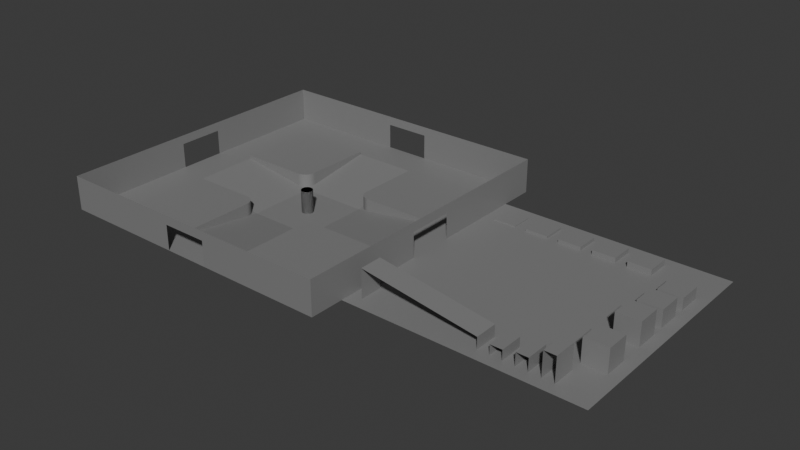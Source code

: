 # Source: TestingAreaModel.blend  (saved by Blender 4.1.24; exported with 4.5.12 LTS)
import bpy
from mathutils import Matrix  # noqa: F401  (used for matrix-valued properties, if any)

bpy.ops.wm.read_factory_settings(use_empty=True)
scene = bpy.context.scene
scene.name = 'Scene'

# ---- collections
col_collection = bpy.data.collections.new('Collection'); scene.collection.children.link(col_collection)

# ---- materials (node trees are filled in below, after node groups)
mat_material = bpy.data.materials.new('Material')
mat_material.alpha_threshold = 0.0
mat_material.use_transparent_shadow = False
mat_material.roughness = 0.5
mat_material.line_color = (0.0, 0.0, 0.0, 1.0)

# ---- material node trees
mat_material.use_nodes = True; mat_material.node_tree.nodes.clear()
_N = mat_material.node_tree.nodes; _L = mat_material.node_tree.links
n0 = _N.new('ShaderNodeOutputMaterial'); n0.name = 'Material Output'; n0.location = (300, 300)
n1 = _N.new('ShaderNodeBsdfPrincipled'); n1.name = 'Principled BSDF'; n1.location = (10, 300)
n1.inputs[0].default_value = (0.2228, 0.2228, 0.2228, 1.0)
n1.inputs[3].default_value = 1.45
_L.new(n1.outputs[0], n0.inputs[0])
n0.is_active_output = True

# ---- world
world_world = bpy.data.worlds.new('World'); scene.world = world_world
world_world.use_nodes = True; world_world.node_tree.nodes.clear()
_N = world_world.node_tree.nodes; _L = world_world.node_tree.links
n0 = _N.new('ShaderNodeOutputWorld'); n0.name = 'World Output'; n0.location = (300, 300)
n1 = _N.new('ShaderNodeBackground'); n1.name = 'Background'; n1.location = (10, 300)
n1.inputs[0].default_value = (0.05088, 0.05088, 0.05088, 1.0)
_L.new(n1.outputs[0], n0.inputs[0])
n0.is_active_output = True
world_world.color = (0.05088, 0.05088, 0.05088)
world_world.use_sun_shadow = False
world_world.sun_shadow_jitter_overblur = 0.0

# ---- meshes
me_cube = bpy.data.meshes.new('Cube')
me_cube.from_pydata([(1.0, -1.0, 0.0), (1.0, -3.0, 0.0), (0.0, -1.0, 0.0), (0.0, -3.0, 0.0), (3.0, 0.0, 0.0), (1.0, 0.0, 0.0), (0.0, 0.0, 0.0), (2.0, -1.0, 0.0), (2.0, 0.0, 0.0), (1.0, -2.0, 0.0), (0.0, -2.0, 0.0), (2.0, -2.0, 0.0), (10.0, -3.0, 0.0), (10.0, 0.0, 1.0), (3.0, -10.0, 0.0), (10.0, -10.0, 0.0), (4.0, -3.0, 0.0), (5.0, -3.0, 0.0), (8.0, -3.0, 0.0), (9.0, -3.0, 0.0), (4.0, -10.0, 0.0), (5.0, -10.0, 0.0), (6.0, -10.0, 0.0), (7.0, -10.0, 0.0), (8.0, -10.0, 0.0), (9.0, -10.0, 0.0), (3.0, -9.0, 0.0), (3.0, -8.0, 0.0), (3.0, -7.0, 0.0), (3.0, -6.0, 0.0), (3.0, -5.0, 0.0), (3.0, -4.0, 0.0), (10.0, -9.0, 0.0), (10.0, -8.0, 0.0), (10.0, -7.0, 0.0), (10.0, -6.0, 0.0), (10.0, -5.0, 0.0), (10.0, -4.0, 0.0), (2.0, -10.0, 1.0), (0.0, -10.0, 1.0), (1.0, -10.0, 1.0), (3.0, -10.0, 1.0), (6.0, -3.0, 0.0), (7.0, -3.0, 0.0), (9.0, -3.0, 1.0), (10.0, -3.0, 1.0), (9.0, -10.0, 1.0), (10.0, -10.0, 1.0), (10.0, -4.0, 1.0), (4.0, -3.0, 1.0), (5.0, -3.0, 1.0), (8.0, -3.0, 1.0), (4.0, -10.0, 1.0), (5.0, -10.0, 1.0), (6.0, -10.0, 1.0), (7.0, -10.0, 1.0), (8.0, -10.0, 1.0), (3.0, -9.0, 1.0), (3.0, -8.0, 1.0), (3.0, -7.0, 1.0), (3.0, -6.0, 1.0), (3.0, -5.0, 1.0), (10.0, -9.0, 1.0), (10.0, -8.0, 1.0), (10.0, -7.0, 1.0), (10.0, -6.0, 1.0), (10.0, -5.0, 1.0), (6.0, -3.0, 1.0), (7.0, -3.0, 1.0), (10.0, 0.0, 0.0), (0.0, -10.0, 0.0), (2.0, -13.0, 1.0), (0.0, -13.0, 1.0), (1.0, -13.0, 1.0), (3.0, -13.0, 1.0), (9.0, -13.0, 1.0), (10.0, -13.0, 1.0), (4.0, -13.0, 1.0), (5.0, -13.0, 1.0), (6.0, -13.0, 1.0), (7.0, -13.0, 1.0), (8.0, -13.0, 1.0), (2.0, -12.0, 1.0), (2.0, -11.0, 1.0), (3.0, -11.0, 1.0), (3.0, -12.0, 1.0), (7.0, -12.0, 1.0), (7.0, -11.0, 1.0), (6.0, -11.0, 1.0), (6.0, -12.0, 1.0), (0.0, -12.0, 1.0), (0.0, -11.0, 1.0), (1.0, -11.0, 1.0), (1.0, -12.0, 1.0), (4.0, -12.0, 1.0), (4.0, -11.0, 1.0), (8.0, -12.0, 1.0), (8.0, -11.0, 1.0), (10.0, -12.0, 1.0), (10.0, -11.0, 1.0), (9.0, -11.0, 1.0), (9.0, -12.0, 1.0), (5.0, -12.0, 1.0), (5.0, -11.0, 1.0), (13.0, -3.0, 1.0), (13.0, -10.0, 1.0), (13.0, -4.0, 1.0), (13.0, -9.0, 1.0), (13.0, -8.0, 1.0), (13.0, -7.0, 1.0), (13.0, -6.0, 1.0), (13.0, -5.0, 1.0), (13.0, -13.0, 1.0), (13.0, -12.0, 1.0), (13.0, -11.0, 1.0), (12.0, -11.0, 1.0), (11.0, -11.0, 1.0), (11.0, -12.0, 1.0), (12.0, -12.0, 1.0), (12.0, -4.0, 1.0), (11.0, -4.0, 1.0), (11.0, -5.0, 1.0), (12.0, -5.0, 1.0), (12.0, -3.0, 1.0), (11.0, -3.0, 1.0), (12.0, -7.0, 1.0), (11.0, -7.0, 1.0), (11.0, -8.0, 1.0), (12.0, -8.0, 1.0), (12.0, -6.0, 1.0), (11.0, -6.0, 1.0), (12.0, -10.0, 1.0), (11.0, -10.0, 1.0), (12.0, -9.0, 1.0), (11.0, -9.0, 1.0), (11.0, -13.0, 1.0), (12.0, -13.0, 1.0), (12.0, 0.0, 1.0), (13.0, 0.0, 1.0), (11.0, 0.0, 1.0), (12.0, -2.0, 1.0), (12.0, -1.0, 1.0), (11.0, -1.0, 1.0), (11.0, -2.0, 1.0), (13.0, -2.0, 1.0), (13.0, -1.0, 1.0), (10.0, -1.0, 1.0), (10.0, -2.0, 1.0), (3.0, -1.0, 0.0), (3.99, -3.0, 0.1414), (3.0, -2.0, 0.0), (2.0, -3.0, 0.0), (3.0, -3.99, 0.1414), (3.005, -3.902, 0.0), (3.019, -3.805, 0.0), (3.043, -3.71, 0.0), (3.076, -3.617, 0.0), (3.118, -3.529, 0.0), (3.169, -3.444, 0.0), (3.227, -3.366, 0.0), (3.293, -3.293, 0.0), (3.366, -3.227, 0.0), (3.444, -3.169, 0.0), (3.529, -3.118, 0.0), (3.617, -3.076, 0.0), (3.71, -3.043, 0.0), (3.805, -3.019, 0.0), (3.902, -3.005, 0.0), (3.0, -4.0, 1.0), (3.902, -3.005, 1.0), (3.805, -3.019, 1.0), (3.71, -3.043, 1.0), (3.617, -3.076, 1.0), (3.529, -3.118, 1.0), (3.444, -3.169, 1.0), (3.366, -3.227, 1.0), (3.293, -3.293, 1.0), (3.227, -3.366, 1.0), (3.169, -3.444, 1.0), (3.118, -3.529, 1.0), (3.076, -3.617, 1.0), (3.043, -3.71, 1.0), (3.019, -3.805, 1.0), (3.005, -3.902, 1.0), (3.0, -3.0, 0.0), (9.0, -3.0, 1.25), (10.0, -3.0, 1.25), (9.0, -10.0, 1.25), (10.0, -10.0, 1.25), (10.0, -4.0, 1.25), (4.0, -3.0, 1.25), (5.0, -3.0, 1.25), (8.0, -3.0, 1.25), (4.0, -10.0, 1.25), (5.0, -10.0, 1.25), (6.0, -10.0, 1.25), (7.0, -10.0, 1.25), (8.0, -10.0, 1.25), (9.0, -9.0, 1.25), (8.0, -9.0, 1.25), (7.0, -9.0, 1.25), (6.0, -9.0, 1.25), (5.0, -9.0, 1.25), (4.0, -9.0, 1.25), (3.0, -9.0, 1.25), (3.0, -8.0, 1.25), (3.0, -7.0, 1.25), (3.0, -6.0, 1.25), (3.0, -5.0, 1.25), (10.0, -9.0, 1.25), (10.0, -8.0, 1.25), (10.0, -7.0, 1.25), (10.0, -6.0, 1.25), (10.0, -5.0, 1.25), (9.0, -4.0, 1.25), (9.0, -5.0, 1.25), (9.0, -6.0, 1.25), (9.0, -7.0, 1.25), (9.0, -8.0, 1.25), (8.0, -4.0, 1.25), (8.0, -5.0, 1.25), (8.0, -6.0, 1.25), (8.0, -7.0, 1.25), (8.0, -8.0, 1.25), (7.0, -4.0, 1.25), (7.0, -5.0, 1.25), (7.0, -6.0, 1.25), (7.0, -7.0, 1.25), (7.0, -8.0, 1.25), (6.0, -4.0, 1.25), (6.0, -5.0, 1.25), (6.0, -6.0, 1.25), (6.0, -7.0, 1.25), (6.0, -8.0, 1.25), (5.0, -4.0, 1.25), (5.0, -5.0, 1.25), (5.0, -6.0, 1.25), (5.0, -7.0, 1.25), (5.0, -8.0, 1.25), (4.0, -4.0, 1.25), (4.0, -5.0, 1.25), (4.0, -6.0, 1.25), (4.0, -7.0, 1.25), (4.0, -8.0, 1.25), (6.0, -3.0, 1.25), (7.0, -3.0, 1.25), (3.0, -10.0, 1.25), (3.902, -3.005, 1.25), (3.805, -3.019, 1.25), (3.71, -3.043, 1.25), (3.617, -3.076, 1.25), (3.529, -3.118, 1.25), (3.444, -3.169, 1.25), (3.366, -3.227, 1.25), (3.293, -3.293, 1.25), (3.227, -3.366, 1.25), (3.169, -3.444, 1.25), (3.118, -3.529, 1.25), (3.076, -3.617, 1.25), (3.043, -3.71, 1.25), (3.019, -3.805, 1.25), (3.005, -3.902, 1.25), (3.0, -4.0, 1.25), (0.0, -13.0, 4.0), (1.0, -13.0, 4.0), (3.0, -13.0, 4.0), (9.0, -13.0, 4.0), (10.0, -13.0, 4.0), (4.0, -13.0, 4.0), (5.0, -13.0, 4.0), (6.0, -13.0, 4.0), (7.0, -13.0, 4.0), (8.0, -13.0, 4.0), (13.0, -3.0, 4.0), (13.0, -10.0, 4.0), (13.0, -4.0, 4.0), (13.0, -9.0, 4.0), (13.0, -8.0, 4.0), (13.0, -7.0, 4.0), (13.0, -6.0, 4.0), (13.0, -5.0, 4.0), (13.0, -13.0, 4.0), (13.0, -12.0, 4.0), (13.0, -11.0, 4.0), (11.0, -13.0, 4.0), (12.0, -13.0, 4.0), (13.0, 0.0, 4.0), (13.0, -1.0, 4.0), (8.0, -13.0, 3.0), (8.0, -13.0, 2.0), (7.0, -13.0, 2.0), (7.0, -13.0, 3.0), (13.0, -9.0, 3.0), (13.0, -9.0, 2.0), (13.0, -10.0, 2.0), (13.0, -10.0, 3.0), (2.0, -13.0, 2.0), (3.0, -13.0, 2.0), (3.0, -13.0, 3.0), (13.0, -11.0, 3.0), (13.0, -11.0, 2.0), (13.0, -12.0, 2.0), (13.0, -12.0, 3.0), (9.0, -13.0, 3.0), (9.0, -13.0, 2.0), (13.0, -8.0, 3.0), (13.0, -8.0, 2.0), (0.0, -13.0, 3.2), (13.0, -7.0, 3.0), (13.0, -7.0, 2.0), (4.0, -13.0, 3.0), (4.0, -13.0, 2.0), (11.0, -13.0, 3.0), (11.0, -13.0, 2.0), (10.0, -13.0, 2.0), (10.0, -13.0, 3.0), (13.0, -6.0, 3.0), (13.0, -6.0, 2.0), (12.0, -13.0, 3.0), (12.0, -13.0, 2.0), (13.0, -5.0, 3.0), (13.0, -5.0, 2.0), (13.0, -13.0, 3.0), (13.0, -13.0, 2.0), (5.0, -13.0, 3.0), (5.0, -13.0, 2.0), (13.0, -4.0, 3.0), (13.0, -4.0, 2.0), (6.0, -13.0, 3.0), (6.0, -13.0, 2.0), (13.0, -2.0, 2.0), (13.0, -3.0, 2.0), (13.0, -3.0, 3.0), (13.0, -1.0, 3.2), (13.0, 0.0, 3.2), (1.0, -13.0, 3.2), (2.0, -13.0, 4.0), (2.0, -13.0, 3.2), (13.0, -2.0, 4.0), (13.0, -2.0, 3.2)], [(152, 31), (16, 149)], [(11, 9, 1, 151), (9, 0, 2, 10), (7, 148, 4, 8), (2, 0, 5, 6), (0, 7, 8, 5), (150, 11, 151, 184), (148, 7, 11, 150), (1, 9, 10, 3), (7, 0, 9, 11), (26, 14, 41, 57), (32, 33, 63, 62), (17, 16, 49, 50), (15, 32, 62, 47), (37, 12, 45, 48), (24, 25, 46, 56), (45, 147, 150, 184), (23, 24, 56, 55), (18, 43, 68, 51), (31, 30, 61, 168), (25, 15, 47, 46), (22, 23, 55, 54), (42, 17, 50, 67), (30, 29, 60, 61), (36, 37, 48, 66), (21, 22, 54, 53), (43, 42, 67, 68), (29, 28, 59, 60), (35, 36, 66, 65), (20, 21, 53, 52), (28, 27, 58, 59), (34, 35, 65, 64), (14, 20, 52, 41), (27, 26, 57, 58), (12, 19, 44, 45), (33, 34, 64, 63), (19, 18, 51, 44), (151, 1, 40, 38), (1, 3, 39, 40), (179, 180, 258, 257), (57, 41, 246, 204), (66, 48, 189, 213), (172, 173, 251, 250), (41, 52, 193, 246), (65, 66, 213, 212), (51, 68, 245, 192), (178, 179, 257, 256), (64, 65, 212, 211), (171, 172, 250, 249), (67, 50, 191, 244), (63, 64, 211, 210), (68, 67, 244, 245), (177, 178, 256, 255), (56, 46, 187, 197), (62, 63, 210, 209), (170, 171, 249, 248), (55, 56, 197, 196), (183, 168, 262, 261), (47, 62, 209, 188), (176, 177, 255, 254), (54, 55, 196, 195), (168, 61, 208, 262), (169, 170, 248, 247), (53, 54, 195, 194), (182, 183, 261, 260), (61, 60, 207, 208), (175, 176, 254, 253), (52, 53, 194, 193), (60, 59, 206, 207), (44, 51, 192, 185), (181, 182, 260, 259), (59, 58, 205, 206), (49, 169, 247, 190), (174, 175, 253, 252), (50, 49, 190, 191), (58, 57, 204, 205), (48, 45, 186, 189), (180, 181, 259, 258), (173, 174, 252, 251), (46, 47, 188, 187), (45, 44, 185, 186), (69, 12, 45, 147, 146, 13), (41, 38, 40, 39, 70, 14), (82, 85, 74, 71), (86, 89, 79, 80), (90, 93, 73, 72), (94, 85, 74, 77), (96, 86, 80, 81), (98, 101, 75, 76), (93, 82, 71, 73), (102, 94, 77, 78), (101, 96, 81, 75), (89, 102, 78, 79), (54, 53, 103, 88), (88, 103, 102, 89), (46, 56, 97, 100), (100, 97, 96, 101), (53, 52, 95, 103), (103, 95, 94, 102), (40, 38, 83, 92), (92, 83, 82, 93), (47, 46, 100, 99), (99, 100, 101, 98), (56, 55, 87, 97), (97, 87, 86, 96), (52, 41, 84, 95), (95, 84, 85, 94), (39, 40, 92, 91), (91, 92, 93, 90), (55, 54, 88, 87), (87, 88, 89, 86), (38, 41, 84, 83), (83, 84, 85, 82), (115, 118, 113, 114), (119, 122, 111, 106), (123, 119, 106, 104), (125, 128, 108, 109), (129, 125, 109, 110), (131, 115, 114, 105), (133, 131, 105, 107), (118, 136, 112, 113), (122, 129, 110, 111), (128, 133, 107, 108), (63, 62, 134, 127), (127, 134, 133, 128), (66, 65, 130, 121), (121, 130, 129, 122), (98, 76, 135, 117), (117, 135, 136, 118), (62, 47, 132, 134), (134, 132, 131, 133), (47, 99, 116, 132), (132, 116, 115, 131), (65, 64, 126, 130), (130, 126, 125, 129), (64, 63, 127, 126), (126, 127, 128, 125), (45, 48, 120, 124), (124, 120, 119, 123), (48, 66, 121, 120), (120, 121, 122, 119), (99, 98, 117, 116), (116, 117, 118, 115), (142, 141, 137, 139), (141, 145, 138, 137), (146, 142, 139, 13), (45, 124, 143, 147), (147, 143, 142, 146), (123, 104, 144, 140), (140, 144, 145, 141), (124, 123, 140, 143), (143, 140, 141, 142), (49, 16, 167, 169), (169, 167, 166, 170), (170, 166, 165, 171), (171, 165, 164, 172), (172, 164, 163, 173), (173, 163, 162, 174), (174, 162, 161, 175), (175, 161, 160, 176), (176, 160, 159, 177), (177, 159, 158, 178), (178, 158, 157, 179), (179, 157, 156, 180), (180, 156, 155, 181), (181, 155, 154, 182), (182, 154, 153, 183), (183, 153, 31, 168), (41, 38, 151, 184), (150, 147, 146, 148), (13, 4, 148, 146), (45, 41, 184), (190, 247, 248, 249, 250, 251, 252, 253, 254, 255, 256, 257, 258, 259, 260, 261, 262, 239), (203, 204, 246, 193), (209, 198, 187, 188), (198, 199, 197, 187), (199, 200, 196, 197), (200, 201, 195, 196), (201, 202, 194, 195), (202, 203, 193, 194), (191, 190, 239, 234), (234, 239, 240, 235), (235, 240, 241, 236), (236, 241, 242, 237), (237, 242, 243, 238), (238, 243, 203, 202), (244, 191, 234, 229), (229, 234, 235, 230), (230, 235, 236, 231), (231, 236, 237, 232), (232, 237, 238, 233), (233, 238, 202, 201), (245, 244, 229, 224), (224, 229, 230, 225), (225, 230, 231, 226), (226, 231, 232, 227), (227, 232, 233, 228), (228, 233, 201, 200), (192, 245, 224, 219), (219, 224, 225, 220), (220, 225, 226, 221), (221, 226, 227, 222), (222, 227, 228, 223), (223, 228, 200, 199), (185, 192, 219, 214), (214, 219, 220, 215), (215, 220, 221, 216), (216, 221, 222, 217), (217, 222, 223, 218), (218, 223, 199, 198), (186, 185, 214, 189), (189, 214, 215, 213), (213, 215, 216, 212), (212, 216, 217, 211), (211, 217, 218, 210), (210, 218, 198, 209), (239, 262, 208, 240), (240, 208, 207, 241), (241, 207, 206, 242), (242, 206, 205, 243), (243, 205, 204, 203), (288, 291, 271, 272), (292, 295, 274, 276), (299, 302, 282, 283), (303, 288, 272, 266), (305, 292, 276, 277), (307, 335, 264, 263), (308, 305, 277, 278), (310, 298, 265, 268), (312, 315, 267, 284), (316, 308, 278, 279), (315, 303, 266, 267), (318, 312, 284, 285), (320, 316, 279, 280), (322, 318, 285, 281), (324, 310, 268, 269), (326, 320, 280, 275), (328, 324, 269, 270), (295, 299, 283, 274), (291, 328, 270, 271), (332, 326, 275, 273), (334, 333, 287, 286), (302, 322, 281, 282), (113, 112, 323, 301), (301, 323, 322, 302), (104, 106, 327, 331), (331, 327, 326, 332), (80, 79, 329, 290), (290, 329, 328, 291), (105, 114, 300, 294), (294, 300, 299, 295), (144, 104, 331, 330), (79, 78, 325, 329), (329, 325, 324, 328), (106, 111, 321, 327), (327, 321, 320, 326), (78, 77, 311, 325), (325, 311, 310, 324), (112, 136, 319, 323), (323, 319, 318, 322), (111, 110, 317, 321), (321, 317, 316, 320), (136, 135, 313, 319), (319, 313, 312, 318), (76, 75, 304, 314), (314, 304, 303, 315), (110, 109, 309, 317), (317, 309, 308, 316), (135, 76, 314, 313), (313, 314, 315, 312), (77, 74, 297, 311), (311, 297, 298, 310), (109, 108, 306, 309), (309, 306, 305, 308), (108, 107, 293, 306), (306, 293, 292, 305), (75, 81, 289, 304), (304, 289, 288, 303), (114, 113, 301, 300), (300, 301, 302, 299), (71, 74, 297, 296), (107, 105, 294, 293), (293, 294, 295, 292), (81, 80, 290, 289), (289, 290, 291, 288), (298, 297, 296, 337), (298, 337, 336, 265), (336, 264, 335, 337), (287, 333, 339, 338), (273, 338, 339, 332), (332, 339, 330, 331)])
_k = set([(12, 45), (13, 146), (14, 41), (15, 47), (16, 49), (31, 168), (38, 40), (38, 41), (39, 40), (41, 52), (41, 57), (41, 84), (44, 45), (44, 51), (45, 48), (45, 147), (45, 184), (46, 47), (46, 56), (47, 62), (48, 66), (49, 50), (49, 169), (50, 67), (51, 68), (52, 53), (53, 54), (54, 55), (55, 56), (57, 58), (58, 59), (59, 60), (60, 61), (61, 168), (62, 63), (63, 64), (64, 65), (65, 66), (67, 68), (74, 85), (84, 85), (146, 147), (151, 184), (168, 183), (169, 170), (170, 171), (171, 172), (172, 173), (173, 174), (174, 175), (175, 176), (176, 177), (177, 178), (178, 179), (179, 180), (180, 181), (181, 182), (182, 183), (185, 186), (185, 192), (186, 189), (187, 188), (187, 197), (188, 209), (189, 213), (190, 191), (190, 247), (191, 244), (192, 245), (193, 194), (193, 246), (194, 195), (195, 196), (196, 197), (204, 205), (204, 246), (205, 206), (206, 207), (207, 208), (208, 262), (209, 210), (210, 211), (211, 212), (212, 213), (244, 245), (247, 248), (248, 249), (249, 250), (250, 251), (251, 252), (252, 253), (253, 254), (254, 255), (255, 256), (256, 257), (257, 258), (258, 259), (259, 260), (260, 261), (261, 262)])
me_cube.attributes.new('sharp_edge', 'BOOLEAN', 'EDGE').data.foreach_set('value', [ (min(e.vertices), max(e.vertices)) in _k for e in me_cube.edges])
_uv = me_cube.uv_layers.new(name='UVMap')
_uv.uv.foreach_set('vector', [0.75, 0.625, 0.875, 0.625, 0.875, 0.75, 0.75, 0.75, 0.875, 0.625, 0.875, 0.5, 0.875, 0.5, 0.875, 0.625, 0.75, 0.5, 0.625, 0.5, 0.625, 0.5, 0.75, 0.5, 0.875, 0.5, 0.875, 0.5, 0.875, 0.5, 0.875, 0.5, 0.875, 0.5, 0.75, 0.5, 0.75, 0.5, 0.875, 0.5, 0.625, 0.625, 0.75, 0.625, 0.0, 0.0, 0.0, 0.0, 0.625, 0.5, 0.75, 0.5, 0.75, 0.625, 0.625, 0.625, 0.875, 0.75, 0.875, 0.625, 0.875, 0.625, 0.875, 0.75, 0.75, 0.5, 0.875, 0.5, 0.875, 0.625, 0.75, 0.625, 0.625, 0.75, 0.625, 0.75, 0.625, 0.75, 0.625, 0.75, 0.0, 0.0, 0.0, 0.0, 0.0, 0.0, 0.0, 0.0, 0.625, 0.75, 0.625, 0.75, 0.625, 0.75, 0.625, 0.75, 0.0, 0.0, 0.0, 0.0, 0.0, 0.0, 0.0, 0.0, 0.0, 0.0, 0.0, 0.0, 0.0, 0.0, 0.0, 0.0, 0.0, 0.0, 0.0, 0.0, 0.0, 0.0, 0.0, 0.0, 0.0, 0.0, 0.0, 0.0, 0.0, 0.0, 0.0, 0.0, 0.0, 0.0, 0.0, 0.0, 0.0, 0.0, 0.0, 0.0, 0.625, 0.75, 0.625, 0.75, 0.625, 0.75, 0.625, 0.75, 0.625, 0.75, 0.625, 0.75, 0.625, 0.75, 0.625, 0.75, 0.0, 0.0, 0.0, 0.0, 0.0, 0.0, 0.0, 0.0, 0.0, 0.0, 0.0, 0.0, 0.0, 0.0, 0.0, 0.0, 0.625, 0.75, 0.625, 0.75, 0.625, 0.75, 0.625, 0.75, 0.625, 0.75, 0.625, 0.75, 0.625, 0.75, 0.625, 0.75, 0.0, 0.0, 0.0, 0.0, 0.0, 0.0, 0.0, 0.0, 0.0, 0.0, 0.0, 0.0, 0.0, 0.0, 0.0, 0.0, 0.625, 0.75, 0.625, 0.75, 0.625, 0.75, 0.625, 0.75, 0.625, 0.75, 0.625, 0.75, 0.625, 0.75, 0.625, 0.75, 0.0, 0.0, 0.0, 0.0, 0.0, 0.0, 0.0, 0.0, 0.0, 0.0, 0.0, 0.0, 0.0, 0.0, 0.0, 0.0, 0.625, 0.75, 0.625, 0.75, 0.625, 0.75, 0.625, 0.75, 0.0, 0.0, 0.0, 0.0, 0.0, 0.0, 0.0, 0.0, 0.0, 0.0, 0.0, 0.0, 0.0, 0.0, 0.0, 0.0, 0.625, 0.75, 0.625, 0.75, 0.625, 0.75, 0.625, 0.75, 0.625, 0.75, 0.625, 0.75, 0.625, 0.75, 0.625, 0.75, 0.0, 0.0, 0.0, 0.0, 0.0, 0.0, 0.0, 0.0, 0.625, 0.75, 0.625, 0.75, 0.625, 0.75, 0.625, 0.75, 0.75, 0.75, 0.875, 0.75, 0.875, 0.75, 0.75, 0.75, 0.875, 0.75, 0.875, 0.75, 0.875, 0.75, 0.875, 0.75, 0.625, 0.75, 0.625, 0.75, 0.625, 0.75, 0.625, 0.75, 0.625, 0.75, 0.625, 0.75, 0.625, 0.75, 0.625, 0.75, 0.0, 0.0, 0.0, 0.0, 0.0, 0.0, 0.0, 0.0, 0.625, 0.75, 0.625, 0.75, 0.625, 0.75, 0.625, 0.75, 0.0, 0.0, 0.0, 0.0, 0.0, 0.0, 0.0, 0.0, 0.0, 0.0, 0.0, 0.0, 0.0, 0.0, 0.0, 0.0, 0.625, 0.75, 0.625, 0.75, 0.625, 0.75, 0.625, 0.75, 0.625, 0.75, 0.625, 0.75, 0.625, 0.75, 0.625, 0.75, 0.0, 0.0, 0.0, 0.0, 0.0, 0.0, 0.0, 0.0, 0.625, 0.75, 0.625, 0.75, 0.625, 0.75, 0.625, 0.75, 0.625, 0.75, 0.625, 0.75, 0.625, 0.75, 0.625, 0.75, 0.0, 0.0, 0.0, 0.0, 0.0, 0.0, 0.0, 0.0, 0.625, 0.75, 0.625, 0.75, 0.625, 0.75, 0.625, 0.75, 0.625, 0.75, 0.625, 0.75, 0.625, 0.75, 0.625, 0.75, 0.0, 0.0, 0.0, 0.0, 0.0, 0.0, 0.0, 0.0, 0.0, 0.0, 0.0, 0.0, 0.0, 0.0, 0.0, 0.0, 0.625, 0.75, 0.625, 0.75, 0.625, 0.75, 0.625, 0.75, 0.0, 0.0, 0.0, 0.0, 0.0, 0.0, 0.0, 0.0, 0.625, 0.75, 0.625, 0.75, 0.625, 0.75, 0.625, 0.75, 0.0, 0.0, 0.0, 0.0, 0.0, 0.0, 0.0, 0.0, 0.625, 0.75, 0.625, 0.75, 0.625, 0.75, 0.625, 0.75, 0.0, 0.0, 0.0, 0.0, 0.0, 0.0, 0.0, 0.0, 0.625, 0.75, 0.625, 0.75, 0.625, 0.75, 0.625, 0.75, 0.625, 0.75, 0.625, 0.75, 0.625, 0.75, 0.625, 0.75, 0.0, 0.0, 0.0, 0.0, 0.0, 0.0, 0.0, 0.0, 0.625, 0.75, 0.625, 0.75, 0.625, 0.75, 0.625, 0.75, 0.625, 0.75, 0.625, 0.75, 0.625, 0.75, 0.625, 0.75, 0.625, 0.75, 0.625, 0.75, 0.625, 0.75, 0.625, 0.75, 0.0, 0.0, 0.0, 0.0, 0.0, 0.0, 0.0, 0.0, 0.625, 0.75, 0.625, 0.75, 0.625, 0.75, 0.625, 0.75, 0.625, 0.75, 0.625, 0.75, 0.625, 0.75, 0.625, 0.75, 0.625, 0.75, 0.625, 0.75, 0.625, 0.75, 0.625, 0.75, 0.625, 0.75, 0.625, 0.75, 0.625, 0.75, 0.625, 0.75, 0.625, 0.75, 0.625, 0.75, 0.625, 0.75, 0.625, 0.75, 0.625, 0.75, 0.625, 0.75, 0.625, 0.75, 0.625, 0.75, 0.625, 0.75, 0.625, 0.75, 0.625, 0.75, 0.625, 0.75, 0.625, 0.75, 0.625, 0.75, 0.625, 0.75, 0.625, 0.75, 0.0, 0.0, 0.0, 0.0, 0.0, 0.0, 0.0, 0.0, 0.625, 0.75, 0.625, 0.75, 0.625, 0.75, 0.625, 0.75, 0.625, 0.75, 0.625, 0.75, 0.625, 0.75, 0.625, 0.75, 0.0, 0.0, 0.0, 0.0, 0.0, 0.0, 0.0, 0.0, 0.625, 0.75, 0.625, 0.75, 0.625, 0.75, 0.625, 0.75, 0.0, 0.0, 0.625, 0.75, 0.0, 0.0, 0.0, 0.0, 0.0, 0.0, 0.0, 0.0, 0.0, 0.0, 0.0, 0.0, 0.0, 0.0, 0.0, 0.0, 0.0, 0.0, 0.0, 0.0, 0.75, 0.75, 0.625, 0.75, 0.625, 0.75, 0.75, 0.75, 0.0, 0.0, 0.0, 0.0, 0.0, 0.0, 0.0, 0.0, 0.875, 0.75, 0.875, 0.75, 0.875, 0.75, 0.875, 0.75, 0.0, 0.0, 0.0, 0.0, 0.0, 0.0, 0.0, 0.0, 0.0, 0.0, 0.0, 0.0, 0.0, 0.0, 0.0, 0.0, 0.0, 0.0, 0.0, 0.0, 0.0, 0.0, 0.0, 0.0, 0.875, 0.75, 0.75, 0.75, 0.75, 0.75, 0.875, 0.75, 0.0, 0.0, 0.0, 0.0, 0.0, 0.0, 0.0, 0.0, 0.0, 0.0, 0.0, 0.0, 0.0, 0.0, 0.0, 0.0, 0.0, 0.0, 0.0, 0.0, 0.0, 0.0, 0.0, 0.0, 0.0, 0.0, 0.0, 0.0, 0.0, 0.0, 0.0, 0.0, 0.0, 0.0, 0.0, 0.0, 0.0, 0.0, 0.0, 0.0, 0.0, 0.0, 0.0, 0.0, 0.0, 0.0, 0.0, 0.0, 0.0, 0.0, 0.0, 0.0, 0.0, 0.0, 0.0, 0.0, 0.0, 0.0, 0.0, 0.0, 0.0, 0.0, 0.0, 0.0, 0.0, 0.0, 0.0, 0.0, 0.0, 0.0, 0.0, 0.0, 0.875, 0.75, 0.75, 0.75, 0.75, 0.75, 0.875, 0.75, 0.875, 0.75, 0.75, 0.75, 0.75, 0.75, 0.875, 0.75, 0.0, 0.0, 0.0, 0.0, 0.0, 0.0, 0.0, 0.0, 0.0, 0.0, 0.0, 0.0, 0.0, 0.0, 0.0, 0.0, 0.0, 0.0, 0.0, 0.0, 0.0, 0.0, 0.0, 0.0, 0.0, 0.0, 0.0, 0.0, 0.0, 0.0, 0.0, 0.0, 0.0, 0.0, 0.0, 0.0, 0.0, 0.0, 0.0, 0.0, 0.0, 0.0, 0.0, 0.0, 0.0, 0.0, 0.0, 0.0, 0.875, 0.75, 0.875, 0.75, 0.875, 0.75, 0.875, 0.75, 0.875, 0.75, 0.875, 0.75, 0.875, 0.75, 0.875, 0.75, 0.0, 0.0, 0.0, 0.0, 0.0, 0.0, 0.0, 0.0, 0.0, 0.0, 0.0, 0.0, 0.0, 0.0, 0.0, 0.0, 0.75, 0.75, 0.625, 0.75, 0.625, 0.75, 0.75, 0.75, 0.75, 0.75, 0.625, 0.75, 0.625, 0.75, 0.75, 0.75, 0.0, 0.0, 0.0, 0.0, 0.0, 0.0, 0.0, 0.0, 0.0, 0.0, 0.0, 0.0, 0.0, 0.0, 0.0, 0.0, 0.0, 0.0, 0.0, 0.0, 0.0, 0.0, 0.0, 0.0, 0.0, 0.0, 0.0, 0.0, 0.0, 0.0, 0.0, 0.0, 0.0, 0.0, 0.0, 0.0, 0.0, 0.0, 0.0, 0.0, 0.0, 0.0, 0.0, 0.0, 0.0, 0.0, 0.0, 0.0, 0.0, 0.0, 0.0, 0.0, 0.0, 0.0, 0.0, 0.0, 0.0, 0.0, 0.0, 0.0, 0.0, 0.0, 0.0, 0.0, 0.0, 0.0, 0.0, 0.0, 0.0, 0.0, 0.0, 0.0, 0.0, 0.0, 0.0, 0.0, 0.0, 0.0, 0.0, 0.0, 0.0, 0.0, 0.0, 0.0, 0.0, 0.0, 0.0, 0.0, 0.0, 0.0, 0.0, 0.0, 0.0, 0.0, 0.0, 0.0, 0.0, 0.0, 0.0, 0.0, 0.0, 0.0, 0.0, 0.0, 0.0, 0.0, 0.0, 0.0, 0.0, 0.0, 0.0, 0.0, 0.0, 0.0, 0.0, 0.0, 0.0, 0.0, 0.0, 0.0, 0.0, 0.0, 0.0, 0.0, 0.0, 0.0, 0.0, 0.0, 0.0, 0.0, 0.0, 0.0, 0.0, 0.0, 0.0, 0.0, 0.0, 0.0, 0.0, 0.0, 0.0, 0.0, 0.0, 0.0, 0.0, 0.0, 0.0, 0.0, 0.0, 0.0, 0.0, 0.0, 0.0, 0.0, 0.0, 0.0, 0.0, 0.0, 0.0, 0.0, 0.0, 0.0, 0.0, 0.0, 0.0, 0.0, 0.0, 0.0, 0.0, 0.0, 0.0, 0.0, 0.0, 0.0, 0.0, 0.0, 0.0, 0.0, 0.0, 0.0, 0.0, 0.0, 0.0, 0.0, 0.0, 0.0, 0.0, 0.0, 0.0, 0.0, 0.0, 0.0, 0.0, 0.0, 0.0, 0.0, 0.0, 0.0, 0.0, 0.0, 0.0, 0.0, 0.0, 0.0, 0.0, 0.0, 0.0, 0.0, 0.0, 0.0, 0.0, 0.0, 0.0, 0.0, 0.0, 0.0, 0.0, 0.0, 0.0, 0.0, 0.0, 0.0, 0.0, 0.0, 0.0, 0.0, 0.0, 0.0, 0.0, 0.0, 0.0, 0.0, 0.0, 0.0, 0.0, 0.0, 0.0, 0.0, 0.0, 0.0, 0.0, 0.0, 0.0, 0.0, 0.0, 0.0, 0.0, 0.0, 0.0, 0.0, 0.0, 0.0, 0.0, 0.0, 0.0, 0.0, 0.0, 0.0, 0.0, 0.0, 0.0, 0.0, 0.0, 0.0, 0.0, 0.0, 0.0, 0.0, 0.0, 0.0, 0.0, 0.0, 0.0, 0.0, 0.0, 0.0, 0.0, 0.0, 0.0, 0.0, 0.0, 0.0, 0.0, 0.0, 0.0, 0.0, 0.0, 0.0, 0.0, 0.0, 0.0, 0.0, 0.0, 0.0, 0.0, 0.0, 0.0, 0.0, 0.0, 0.0, 0.0, 0.0, 0.0, 0.0, 0.0, 0.0, 0.0, 0.0, 0.0, 0.0, 0.0, 0.0, 0.625, 0.75, 0.625, 0.75, 0.625, 0.75, 0.625, 0.75, 0.625, 0.75, 0.625, 0.75, 0.625, 0.75, 0.625, 0.75, 0.625, 0.75, 0.625, 0.75, 0.625, 0.75, 0.625, 0.75, 0.625, 0.75, 0.625, 0.75, 0.625, 0.75, 0.625, 0.75, 0.625, 0.75, 0.625, 0.75, 0.625, 0.75, 0.625, 0.75, 0.625, 0.75, 0.625, 0.75, 0.625, 0.75, 0.625, 0.75, 0.625, 0.75, 0.625, 0.75, 0.625, 0.75, 0.625, 0.75, 0.625, 0.75, 0.625, 0.75, 0.625, 0.75, 0.625, 0.75, 0.625, 0.75, 0.625, 0.75, 0.625, 0.75, 0.625, 0.75, 0.625, 0.75, 0.625, 0.75, 0.625, 0.75, 0.625, 0.75, 0.625, 0.75, 0.625, 0.75, 0.625, 0.75, 0.625, 0.75, 0.625, 0.75, 0.625, 0.75, 0.625, 0.75, 0.625, 0.75, 0.625, 0.75, 0.625, 0.75, 0.625, 0.75, 0.625, 0.75, 0.625, 0.75, 0.625, 0.75, 0.625, 0.75, 0.625, 0.75, 0.625, 0.75, 0.625, 0.75, 0.625, 0.75, 0.625, 0.75, 0.625, 0.75, 0.625, 0.75, 0.625, 0.75, 0.625, 0.75, 0.0, 0.0, 0.0, 0.0, 0.0, 0.0, 0.0, 0.0, 0.625, 0.625, 0.0, 0.0, 0.0, 0.0, 0.625, 0.5, 0.0, 0.0, 0.625, 0.5, 0.625, 0.5, 0.0, 0.0, 0.0, 0.0, 0.0, 0.0, 0.0, 0.0, 0.625, 0.75, 0.625, 0.75, 0.625, 0.75, 0.625, 0.75, 0.625, 0.75, 0.625, 0.75, 0.625, 0.75, 0.625, 0.75, 0.625, 0.75, 0.625, 0.75, 0.625, 0.75, 0.625, 0.75, 0.625, 0.75, 0.625, 0.75, 0.625, 0.75, 0.625, 0.75, 0.625, 0.75, 0.625, 0.75, 0.625, 0.75, 0.625, 0.75, 0.625, 0.75, 0.625, 0.75, 0.625, 0.75, 0.625, 0.75, 0.625, 0.75, 0.625, 0.75, 0.625, 0.75, 0.625, 0.75, 0.625, 0.75, 0.625, 0.75, 0.625, 0.75, 0.625, 0.75, 0.625, 0.75, 0.625, 0.75, 0.625, 0.75, 0.625, 0.75, 0.625, 0.75, 0.625, 0.75, 0.625, 0.75, 0.625, 0.75, 0.625, 0.75, 0.625, 0.75, 0.625, 0.75, 0.625, 0.75, 0.625, 0.75, 0.625, 0.75, 0.625, 0.75, 0.625, 0.75, 0.625, 0.75, 0.625, 0.75, 0.625, 0.75, 0.625, 0.75, 0.625, 0.75, 0.625, 0.75, 0.625, 0.75, 0.625, 0.75, 0.625, 0.75, 0.625, 0.75, 0.625, 0.75, 0.625, 0.75, 0.625, 0.75, 0.625, 0.75, 0.625, 0.75, 0.625, 0.75, 0.625, 0.75, 0.625, 0.75, 0.625, 0.75, 0.625, 0.75, 0.625, 0.75, 0.625, 0.75, 0.625, 0.75, 0.625, 0.75, 0.625, 0.75, 0.625, 0.75, 0.625, 0.75, 0.625, 0.75, 0.625, 0.75, 0.625, 0.75, 0.625, 0.75, 0.625, 0.75, 0.625, 0.75, 0.625, 0.75, 0.625, 0.75, 0.625, 0.75, 0.625, 0.75, 0.625, 0.75, 0.625, 0.75, 0.625, 0.75, 0.625, 0.75, 0.625, 0.75, 0.625, 0.75, 0.625, 0.75, 0.625, 0.75, 0.625, 0.75, 0.625, 0.75, 0.625, 0.75, 0.625, 0.75, 0.625, 0.75, 0.625, 0.75, 0.625, 0.75, 0.625, 0.75, 0.625, 0.75, 0.625, 0.75, 0.625, 0.75, 0.625, 0.75, 0.625, 0.75, 0.625, 0.75, 0.625, 0.75, 0.625, 0.75, 0.625, 0.75, 0.625, 0.75, 0.625, 0.75, 0.625, 0.75, 0.625, 0.75, 0.625, 0.75, 0.625, 0.75, 0.625, 0.75, 0.625, 0.75, 0.625, 0.75, 0.625, 0.75, 0.625, 0.75, 0.625, 0.75, 0.625, 0.75, 0.625, 0.75, 0.625, 0.75, 0.625, 0.75, 0.625, 0.75, 0.625, 0.75, 0.625, 0.75, 0.625, 0.75, 0.625, 0.75, 0.625, 0.75, 0.625, 0.75, 0.625, 0.75, 0.625, 0.75, 0.625, 0.75, 0.625, 0.75, 0.625, 0.75, 0.625, 0.75, 0.625, 0.75, 0.625, 0.75, 0.625, 0.75, 0.625, 0.75, 0.625, 0.75, 0.625, 0.75, 0.625, 0.75, 0.625, 0.75, 0.625, 0.75, 0.625, 0.75, 0.625, 0.75, 0.625, 0.75, 0.625, 0.75, 0.625, 0.75, 0.625, 0.75, 0.625, 0.75, 0.625, 0.75, 0.625, 0.75, 0.625, 0.75, 0.625, 0.75, 0.625, 0.75, 0.625, 0.75, 0.625, 0.75, 0.625, 0.75, 0.625, 0.75, 0.625, 0.75, 0.625, 0.75, 0.625, 0.75, 0.625, 0.75, 0.625, 0.75, 0.625, 0.75, 0.625, 0.75, 0.625, 0.75, 0.625, 0.75, 0.625, 0.75, 0.625, 0.75, 0.625, 0.75, 0.625, 0.75, 0.625, 0.75, 0.625, 0.75, 0.625, 0.75, 0.625, 0.75, 0.625, 0.75, 0.625, 0.75, 0.625, 0.75, 0.625, 0.75, 0.625, 0.75, 0.625, 0.75, 0.625, 0.75, 0.625, 0.75, 0.625, 0.75, 0.625, 0.75, 0.625, 0.75, 0.625, 0.75, 0.625, 0.75, 0.625, 0.75, 0.625, 0.75, 0.625, 0.75, 0.625, 0.75, 0.625, 0.75, 0.625, 0.75, 0.625, 0.75, 0.625, 0.75, 0.625, 0.75, 0.625, 0.75, 0.625, 0.75, 0.625, 0.75, 0.625, 0.75, 0.625, 0.75, 0.625, 0.75, 0.625, 0.75, 0.0, 0.0, 0.0, 0.0, 0.0, 0.0, 0.0, 0.0, 0.0, 0.0, 0.0, 0.0, 0.0, 0.0, 0.0, 0.0, 0.0, 0.0, 0.0, 0.0, 0.0, 0.0, 0.0, 0.0, 0.0, 0.0, 0.0, 0.0, 0.0, 0.0, 0.0, 0.0, 0.0, 0.0, 0.0, 0.0, 0.0, 0.0, 0.0, 0.0, 0.875, 0.75, 0.875, 0.75, 0.875, 0.75, 0.875, 0.75, 0.0, 0.0, 0.0, 0.0, 0.0, 0.0, 0.0, 0.0, 0.0, 0.0, 0.0, 0.0, 0.0, 0.0, 0.0, 0.0, 0.0, 0.0, 0.0, 0.0, 0.0, 0.0, 0.0, 0.0, 0.0, 0.0, 0.0, 0.0, 0.0, 0.0, 0.0, 0.0, 0.0, 0.0, 0.0, 0.0, 0.0, 0.0, 0.0, 0.0, 0.0, 0.0, 0.0, 0.0, 0.0, 0.0, 0.0, 0.0, 0.0, 0.0, 0.0, 0.0, 0.0, 0.0, 0.0, 0.0, 0.0, 0.0, 0.0, 0.0, 0.0, 0.0, 0.0, 0.0, 0.0, 0.0, 0.0, 0.0, 0.0, 0.0, 0.0, 0.0, 0.0, 0.0, 0.0, 0.0, 0.0, 0.0, 0.0, 0.0, 0.0, 0.0, 0.0, 0.0, 0.0, 0.0, 0.0, 0.0, 0.0, 0.0, 0.0, 0.0, 0.0, 0.0, 0.0, 0.0, 0.0, 0.0, 0.0, 0.0, 0.0, 0.0, 0.0, 0.0, 0.0, 0.0, 0.0, 0.0, 0.0, 0.0, 0.0, 0.0, 0.0, 0.0, 0.0, 0.0, 0.0, 0.0, 0.0, 0.0, 0.0, 0.0, 0.0, 0.0, 0.0, 0.0, 0.0, 0.0, 0.0, 0.0, 0.0, 0.0, 0.0, 0.0, 0.0, 0.0, 0.0, 0.0, 0.0, 0.0, 0.0, 0.0, 0.0, 0.0, 0.0, 0.0, 0.0, 0.0, 0.0, 0.0, 0.0, 0.0, 0.0, 0.0, 0.0, 0.0, 0.0, 0.0, 0.0, 0.0, 0.0, 0.0, 0.0, 0.0, 0.0, 0.0, 0.0, 0.0, 0.0, 0.0, 0.0, 0.0, 0.0, 0.0, 0.0, 0.0, 0.0, 0.0, 0.0, 0.0, 0.0, 0.0, 0.0, 0.0, 0.0, 0.0, 0.0, 0.0, 0.0, 0.0, 0.0, 0.0, 0.0, 0.0, 0.0, 0.0, 0.0, 0.0, 0.0, 0.0, 0.0, 0.0, 0.0, 0.0, 0.0, 0.0, 0.0, 0.0, 0.0, 0.0, 0.0, 0.0, 0.0, 0.0, 0.0, 0.0, 0.0, 0.0, 0.0, 0.0, 0.0, 0.0, 0.0, 0.0, 0.0, 0.0, 0.0, 0.0, 0.0, 0.0, 0.0, 0.0, 0.0, 0.0, 0.0, 0.0, 0.0, 0.0, 0.0, 0.0, 0.0, 0.0, 0.0, 0.0, 0.0, 0.0, 0.0, 0.0, 0.0, 0.0, 0.0, 0.0, 0.0, 0.0, 0.0, 0.0, 0.0, 0.0, 0.0, 0.0, 0.0, 0.0, 0.0, 0.0, 0.0, 0.0, 0.0, 0.0, 0.0, 0.0, 0.0, 0.0, 0.0, 0.0, 0.0, 0.0, 0.0, 0.0, 0.0, 0.0, 0.0, 0.0, 0.0, 0.0, 0.0, 0.0, 0.0, 0.0, 0.0, 0.0, 0.0, 0.0, 0.0, 0.0, 0.0, 0.0, 0.0, 0.0, 0.0, 0.0, 0.0, 0.0, 0.0, 0.0, 0.0, 0.0, 0.0, 0.0, 0.0, 0.0, 0.0, 0.0, 0.0, 0.0, 0.0, 0.0, 0.0, 0.0, 0.0, 0.0, 0.0, 0.0, 0.0, 0.0, 0.0, 0.0, 0.0, 0.0, 0.0, 0.0, 0.0, 0.0, 0.0, 0.0, 0.0, 0.0, 0.0, 0.0, 0.0, 0.0, 0.0, 0.0, 0.0, 0.0, 0.0, 0.0, 0.0, 0.0, 0.0, 0.0, 0.0, 0.0, 0.0, 0.0, 0.0, 0.0, 0.0, 0.0, 0.0, 0.0, 0.0, 0.0, 0.0, 0.0, 0.0, 0.0, 0.0, 0.0, 0.0, 0.0, 0.0, 0.0, 0.0, 0.0, 0.0, 0.0, 0.0, 0.0, 0.0, 0.0, 0.0, 0.0, 0.0, 0.0, 0.0, 0.0, 0.0, 0.0, 0.0, 0.0, 0.0, 0.0, 0.0, 0.0, 0.0, 0.0, 0.0, 0.0, 0.0, 0.0, 0.0, 0.0, 0.0, 0.0, 0.0, 0.0, 0.0, 0.0, 0.0, 0.0, 0.0, 0.0, 0.0, 0.0, 0.0, 0.0, 0.0, 0.0, 0.0, 0.0, 0.0, 0.0, 0.0, 0.0, 0.75, 0.75, 0.625, 0.75, 0.625, 0.75, 0.75, 0.75, 0.0, 0.0, 0.0, 0.0, 0.0, 0.0, 0.0, 0.0, 0.0, 0.0, 0.0, 0.0, 0.0, 0.0, 0.0, 0.0, 0.0, 0.0, 0.0, 0.0, 0.0, 0.0, 0.0, 0.0, 0.0, 0.0, 0.0, 0.0, 0.0, 0.0, 0.0, 0.0, 0.0, 0.0, 0.625, 0.75, 0.75, 0.75, 0.0, 0.0, 0.0, 0.0, 0.0, 0.0, 0.0, 0.0, 0.0, 0.0, 0.0, 0.0, 0.875, 0.75, 0.875, 0.75, 0.0, 0.0, 0.0, 0.0, 0.0, 0.0, 0.0, 0.0, 0.0, 0.0, 0.0, 0.0, 0.0, 0.0, 0.0, 0.0, 0.0, 0.0, 0.0, 0.0, 0.0, 0.0, 0.0, 0.0, 0.0, 0.0])
me_cube.materials.append(mat_material)
me_cube.use_mirror_vertex_groups = False
me_cube.update()
me_cube_001 = bpy.data.meshes.new('Cube.001')
me_cube_001.from_pydata([(0.0, 0.5, 0.0), (0.0, 0.5, 2.0), (0.09755, 0.4904, 0.0), (0.09755, 0.4904, 2.0), (0.1913, 0.4619, 0.0), (0.1913, 0.4619, 2.0), (0.2778, 0.4157, 0.0), (0.2778, 0.4157, 2.0), (0.3536, 0.3536, 0.0), (0.3536, 0.3536, 2.0), (0.4157, 0.2778, 0.0), (0.4157, 0.2778, 2.0), (0.4619, 0.1913, 0.0), (0.4619, 0.1913, 2.0), (0.4904, 0.09755, 0.0), (0.4904, 0.09755, 2.0), (0.5, 0.0, 0.0), (0.5, 0.0, 2.0), (0.4904, -0.09755, 0.0), (0.4904, -0.09755, 2.0), (0.4619, -0.1913, 0.0), (0.4619, -0.1913, 2.0), (0.4157, -0.2778, 0.0), (0.4157, -0.2778, 2.0), (0.3536, -0.3536, 0.0), (0.3536, -0.3536, 2.0), (0.2778, -0.4157, 0.0), (0.2778, -0.4157, 2.0), (0.1913, -0.4619, 0.0), (0.1913, -0.4619, 2.0), (0.09755, -0.4904, 0.0), (0.09755, -0.4904, 2.0), (0.0, -0.5, 0.0), (0.0, -0.5, 2.0), (-0.09755, -0.4904, 0.0), (-0.09755, -0.4904, 2.0), (-0.1913, -0.4619, 0.0), (-0.1913, -0.4619, 2.0), (-0.2778, -0.4157, 0.0), (-0.2778, -0.4157, 2.0), (-0.3536, -0.3536, 0.0), (-0.3536, -0.3536, 2.0), (-0.4157, -0.2778, 0.0), (-0.4157, -0.2778, 2.0), (-0.4619, -0.1913, 0.0), (-0.4619, -0.1913, 2.0), (-0.4904, -0.09755, 0.0), (-0.4904, -0.09755, 2.0), (-0.5, 0.0, 0.0), (-0.5, 0.0, 2.0), (-0.4904, 0.09755, 0.0), (-0.4904, 0.09755, 2.0), (-0.4619, 0.1913, 0.0), (-0.4619, 0.1913, 2.0), (-0.4157, 0.2778, 0.0), (-0.4157, 0.2778, 2.0), (-0.3536, 0.3536, 0.0), (-0.3536, 0.3536, 2.0), (-0.2778, 0.4157, 0.0), (-0.2778, 0.4157, 2.0), (-0.1913, 0.4619, 0.0), (-0.1913, 0.4619, 2.0), (-0.09755, 0.4904, 0.0), (-0.09755, 0.4904, 2.0)], [], [(0, 1, 3, 2), (2, 3, 5, 4), (4, 5, 7, 6), (6, 7, 9, 8), (8, 9, 11, 10), (10, 11, 13, 12), (12, 13, 15, 14), (14, 15, 17, 16), (16, 17, 19, 18), (18, 19, 21, 20), (20, 21, 23, 22), (22, 23, 25, 24), (24, 25, 27, 26), (26, 27, 29, 28), (28, 29, 31, 30), (30, 31, 33, 32), (32, 33, 35, 34), (34, 35, 37, 36), (36, 37, 39, 38), (38, 39, 41, 40), (40, 41, 43, 42), (42, 43, 45, 44), (44, 45, 47, 46), (46, 47, 49, 48), (48, 49, 51, 50), (50, 51, 53, 52), (52, 53, 55, 54), (54, 55, 57, 56), (56, 57, 59, 58), (58, 59, 61, 60), (3, 1, 63, 61, 59, 57, 55, 53, 51, 49, 47, 45, 43, 41, 39, 37, 35, 33, 31, 29, 27, 25, 23, 21, 19, 17, 15, 13, 11, 9, 7, 5), (60, 61, 63, 62), (62, 63, 1, 0), (0, 2, 4, 6, 8, 10, 12, 14, 16, 18, 20, 22, 24, 26, 28, 30, 32, 34, 36, 38, 40, 42, 44, 46, 48, 50, 52, 54, 56, 58, 60, 62)])
_uv = me_cube_001.uv_layers.new(name='UVMap')
_uv.uv.foreach_set('vector', [1.0, 0.5, 1.0, 1.0, 0.9688, 1.0, 0.9688, 0.5, 0.9688, 0.5, 0.9688, 1.0, 0.9375, 1.0, 0.9375, 0.5, 0.9375, 0.5, 0.9375, 1.0, 0.9062, 1.0, 0.9062, 0.5, 0.9062, 0.5, 0.9062, 1.0, 0.875, 1.0, 0.875, 0.5, 0.875, 0.5, 0.875, 1.0, 0.8438, 1.0, 0.8438, 0.5, 0.8438, 0.5, 0.8438, 1.0, 0.8125, 1.0, 0.8125, 0.5, 0.8125, 0.5, 0.8125, 1.0, 0.7812, 1.0, 0.7812, 0.5, 0.7812, 0.5, 0.7812, 1.0, 0.75, 1.0, 0.75, 0.5, 0.75, 0.5, 0.75, 1.0, 0.7188, 1.0, 0.7188, 0.5, 0.7188, 0.5, 0.7188, 1.0, 0.6875, 1.0, 0.6875, 0.5, 0.6875, 0.5, 0.6875, 1.0, 0.6562, 1.0, 0.6562, 0.5, 0.6562, 0.5, 0.6562, 1.0, 0.625, 1.0, 0.625, 0.5, 0.625, 0.5, 0.625, 1.0, 0.5938, 1.0, 0.5938, 0.5, 0.5938, 0.5, 0.5938, 1.0, 0.5625, 1.0, 0.5625, 0.5, 0.5625, 0.5, 0.5625, 1.0, 0.5312, 1.0, 0.5312, 0.5, 0.5312, 0.5, 0.5312, 1.0, 0.5, 1.0, 0.5, 0.5, 0.5, 0.5, 0.5, 1.0, 0.4688, 1.0, 0.4688, 0.5, 0.4688, 0.5, 0.4688, 1.0, 0.4375, 1.0, 0.4375, 0.5, 0.4375, 0.5, 0.4375, 1.0, 0.4062, 1.0, 0.4062, 0.5, 0.4062, 0.5, 0.4062, 1.0, 0.375, 1.0, 0.375, 0.5, 0.375, 0.5, 0.375, 1.0, 0.3438, 1.0, 0.3438, 0.5, 0.3438, 0.5, 0.3438, 1.0, 0.3125, 1.0, 0.3125, 0.5, 0.3125, 0.5, 0.3125, 1.0, 0.2812, 1.0, 0.2812, 0.5, 0.2812, 0.5, 0.2812, 1.0, 0.25, 1.0, 0.25, 0.5, 0.25, 0.5, 0.25, 1.0, 0.2188, 1.0, 0.2188, 0.5, 0.2188, 0.5, 0.2188, 1.0, 0.1875, 1.0, 0.1875, 0.5, 0.1875, 0.5, 0.1875, 1.0, 0.1562, 1.0, 0.1562, 0.5, 0.1562, 0.5, 0.1562, 1.0, 0.125, 1.0, 0.125, 0.5, 0.125, 0.5, 0.125, 1.0, 0.09375, 1.0, 0.09375, 0.5, 0.09375, 0.5, 0.09375, 1.0, 0.0625, 1.0, 0.0625, 0.5, 0.2968, 0.4854, 0.25, 0.49, 0.2032, 0.4854, 0.1582, 0.4717, 0.1167, 0.4496, 0.08029, 0.4197, 0.05045, 0.3833, 0.02827, 0.3418, 0.01461, 0.2968, 0.01, 0.25, 0.01461, 0.2032, 0.02827, 0.1582, 0.05045, 0.1167, 0.08029, 0.08029, 0.1167, 0.05045, 0.1582, 0.02827, 0.2032, 0.01461, 0.25, 0.01, 0.2968, 0.01461, 0.3418, 0.02827, 0.3833, 0.05045, 0.4197, 0.08029, 0.4496, 0.1167, 0.4717, 0.1582, 0.4854, 0.2032, 0.49, 0.25, 0.4854, 0.2968, 0.4717, 0.3418, 0.4496, 0.3833, 0.4197, 0.4197, 0.3833, 0.4496, 0.3418, 0.4717, 0.0625, 0.5, 0.0625, 1.0, 0.03125, 1.0, 0.03125, 0.5, 0.03125, 0.5, 0.03125, 1.0, 0.0, 1.0, 0.0, 0.5, 0.75, 0.49, 0.7968, 0.4854, 0.8418, 0.4717, 0.8833, 0.4496, 0.9197, 0.4197, 0.9496, 0.3833, 0.9717, 0.3418, 0.9854, 0.2968, 0.99, 0.25, 0.9854, 0.2032, 0.9717, 0.1582, 0.9496, 0.1167, 0.9197, 0.08029, 0.8833, 0.05045, 0.8418, 0.02827, 0.7968, 0.01461, 0.75, 0.01, 0.7032, 0.01461, 0.6582, 0.02827, 0.6167, 0.05045, 0.5803, 0.08029, 0.5504, 0.1167, 0.5283, 0.1582, 0.5146, 0.2032, 0.51, 0.25, 0.5146, 0.2968, 0.5283, 0.3418, 0.5504, 0.3833, 0.5803, 0.4197, 0.6167, 0.4496, 0.6582, 0.4717, 0.7032, 0.4854])
me_cube_001.materials.append(mat_material)
me_cube_001.use_mirror_vertex_groups = False
me_cube_001.update()
me_plane = bpy.data.meshes.new('Plane')
me_plane.from_pydata([(-1.0, -1.0, 0.0), (1.0, -1.0, 0.0), (-1.0, 1.0, 0.0), (1.0, 1.0, 0.0), (-1.0, -10.0, 0.0), (1.0, -10.0, 0.0), (-1.0, 10.0, 0.0), (1.0, 10.0, 0.0), (19.0, -1.0, 0.0), (19.0, 1.0, 0.0), (19.0, -10.0, 0.0), (19.0, 10.0, 0.0), (18.0, 10.0, 0.0), (17.0, 10.0, 0.0), (16.0, 10.0, 0.0), (15.0, 10.0, 0.0), (14.0, 10.0, 0.0), (13.0, 10.0, 0.0), (12.0, 10.0, 0.0), (11.0, 10.0, 0.0), (10.0, 10.0, 0.0), (9.0, 10.0, 0.0), (8.0, 10.0, 0.0), (7.0, 10.0, 0.0), (6.0, 10.0, 0.0), (5.0, 10.0, 0.0), (4.0, 10.0, 0.0), (3.0, 10.0, 0.0), (2.0, 10.0, 0.0), (2.0, 1.0, 0.0), (3.0, 1.0, 0.0), (4.0, 1.0, 0.0), (5.0, 1.0, 0.0), (6.0, 1.0, 0.0), (7.0, 1.0, 0.0), (8.0, 1.0, 0.0), (9.0, 1.0, 0.0), (10.0, 1.0, 0.0), (11.0, 1.0, 0.0), (12.0, 1.0, 0.0), (13.0, 1.0, 0.0), (14.0, 1.0, 0.0), (15.0, 1.0, 0.0), (16.0, 1.0, 0.0), (17.0, 1.0, 0.0), (18.0, 1.0, 0.0), (18.0, -1.0, 0.0), (16.0, -1.0, 0.0), (15.0, -1.0, 0.0), (14.0, -1.0, 0.0), (13.0, -1.0, 0.0), (12.0, -1.0, 0.0), (11.0, -1.0, 0.0), (10.0, -1.0, 0.0), (9.0, -1.0, 0.0), (8.0, -1.0, 0.0), (7.0, -1.0, 0.0), (6.0, -1.0, 0.0), (5.0, -1.0, 0.0), (4.0, -1.0, 0.0), (3.0, -1.0, 0.0), (2.0, -1.0, 0.0), (2.0, -10.0, 0.0), (3.0, -10.0, 0.0), (4.0, -10.0, 0.0), (5.0, -10.0, 0.0), (6.0, -10.0, 0.0), (7.0, -10.0, 0.0), (8.0, -10.0, 0.0), (9.0, -10.0, 0.0), (10.0, -10.0, 0.0), (11.0, -10.0, 0.0), (12.0, -10.0, 0.0), (13.0, -10.0, 0.0), (14.0, -10.0, 0.0), (15.0, -10.0, 0.0), (16.0, -10.0, 0.0), (17.0, -10.0, 0.0), (18.0, -10.0, 0.0), (0.0, -1.0, 0.0), (0.0, 1.0, 0.0), (0.0, -10.0, 0.0), (0.0, 10.0, 0.0), (-1.0, 9.0, 0.0), (-1.0, 8.0, 0.0), (-1.0, 7.0, 0.0), (-1.0, 6.0, 0.0), (-1.0, 5.0, 0.0), (-1.0, 4.0, 0.0), (-1.0, 3.0, 0.0), (-1.0, 2.0, 0.0), (1.0, 2.0, 0.0), (1.0, 3.0, 0.0), (1.0, 4.0, 0.0), (1.0, 5.0, 0.0), (1.0, 6.0, 0.0), (1.0, 7.0, 0.0), (19.0, 2.0, 0.0), (19.0, 3.0, 0.0), (19.0, 4.0, 0.0), (19.0, 5.0, 0.0), (19.0, 6.0, 0.0), (19.0, 7.0, 0.0), (19.0, 8.0, 0.0), (19.0, 9.0, 0.0), (2.0, 2.0, 0.0), (2.0, 3.0, 0.0), (2.0, 4.0, 0.0), (2.0, 5.0, 0.0), (2.0, 6.0, 0.0), (2.0, 7.0, 0.0), (2.0, 8.0, 0.0), (2.0, 9.0, 0.0), (3.0, 2.0, 0.0), (3.0, 3.0, 0.0), (3.0, 4.0, 0.0), (3.0, 5.0, 0.0), (3.0, 6.0, 0.0), (3.0, 7.0, 0.0), (3.0, 8.0, 0.0), (3.0, 9.0, 0.0), (4.0, 2.0, 0.0), (4.0, 3.0, 0.0), (4.0, 4.0, 0.0), (4.0, 5.0, 0.0), (4.0, 6.0, 0.0), (4.0, 7.0, 0.0), (4.0, 9.0, 0.0), (5.0, 2.0, 0.0), (5.0, 3.0, 0.0), (5.0, 4.0, 0.0), (5.0, 5.0, 0.0), (5.0, 6.0, 0.0), (5.0, 7.0, 0.0), (5.0, 8.0, 0.0), (5.0, 9.0, 0.0), (6.0, 2.0, 0.0), (6.0, 3.0, 0.0), (6.0, 4.0, 0.0), (6.0, 5.0, 0.0), (6.0, 6.0, 0.0), (6.0, 7.0, 0.0), (6.0, 8.0, 0.0), (6.0, 9.0, 0.0), (7.0, 2.0, 0.0), (7.0, 3.0, 0.0), (7.0, 4.0, 0.0), (7.0, 5.0, 0.0), (7.0, 6.0, 0.0), (7.0, 7.0, 0.0), (7.0, 9.0, 0.0), (8.0, 2.0, 0.0), (8.0, 3.0, 0.0), (8.0, 4.0, 0.0), (8.0, 5.0, 0.0), (8.0, 6.0, 0.0), (8.0, 7.0, 0.0), (8.0, 8.0, 0.0), (8.0, 9.0, 0.0), (9.0, 2.0, 0.0), (9.0, 3.0, 0.0), (9.0, 4.0, 0.0), (9.0, 5.0, 0.0), (9.0, 6.0, 0.0), (9.0, 7.0, 0.0), (9.0, 8.0, 0.0), (9.0, 9.0, 0.0), (10.0, 2.0, 0.0), (10.0, 3.0, 0.0), (10.0, 4.0, 0.0), (10.0, 5.0, 0.0), (10.0, 6.0, 0.0), (10.0, 7.0, 0.0), (10.0, 9.0, 0.0), (11.0, 2.0, 0.0), (11.0, 3.0, 0.0), (11.0, 4.0, 0.0), (11.0, 5.0, 0.0), (11.0, 6.0, 0.0), (11.0, 7.0, 0.0), (11.0, 8.0, 0.0), (11.0, 9.0, 0.0), (12.0, 2.0, 0.0), (12.0, 3.0, 0.0), (12.0, 4.0, 0.0), (12.0, 5.0, 0.0), (12.0, 6.0, 0.0), (12.0, 7.0, 0.0), (12.0, 8.0, 0.0), (12.0, 9.0, 0.0), (13.0, 2.0, 0.0), (13.0, 3.0, 0.0), (13.0, 4.0, 0.0), (13.0, 5.0, 0.0), (13.0, 6.0, 0.0), (13.0, 7.0, 0.0), (13.0, 9.0, 0.0), (14.0, 2.0, 0.0), (14.0, 3.0, 0.0), (14.0, 4.0, 0.0), (14.0, 5.0, 0.0), (14.0, 6.0, 0.0), (14.0, 7.0, 0.0), (14.0, 8.0, 0.0), (14.0, 9.0, 0.0), (15.0, 2.0, 0.0), (15.0, 3.0, 0.0), (15.0, 4.0, 0.0), (15.0, 5.0, 0.0), (15.0, 6.0, 0.0), (15.0, 7.0, 0.0), (15.0, 8.0, 0.0), (15.0, 9.0, 0.0), (16.0, 2.0, 0.0), (16.0, 3.0, 0.0), (16.0, 4.0, 0.0), (16.0, 5.0, 0.0), (16.0, 6.0, 0.0), (16.0, 7.0, 0.0), (16.0, 8.0, 0.0), (16.0, 9.0, 0.0), (18.0, -1.0, 2.0), (17.0, 3.0, 0.0), (17.0, 4.0, 0.0), (17.0, 6.0, 0.0), (17.0, 7.0, 0.0), (17.0, 8.0, 0.0), (17.0, 9.0, 0.0), (18.0, 2.0, 0.0), (18.0, 3.0, 0.0), (18.0, 4.0, 0.0), (18.0, 5.0, 0.0), (18.0, 6.0, 0.0), (18.0, 7.0, 0.0), (18.0, 8.0, 0.0), (18.0, 9.0, 0.0), (0.0, 2.0, 0.0), (0.0, 3.0, 0.0), (0.0, 4.0, 0.0), (0.0, 5.0, 0.0), (0.0, 6.0, 0.0), (0.0, 7.0, 0.0), (0.0, 8.0, 0.0), (1.0, -9.0, 0.0), (1.0, -8.0, 0.0), (1.0, -7.0, 0.0), (1.0, -6.0, 0.0), (1.0, -5.0, 0.0), (1.0, -4.0, 0.0), (1.0, -3.0, 0.0), (1.0, -2.0, 0.0), (-1.0, -2.0, 0.0), (-1.0, -3.0, 0.0), (-1.0, -4.0, 0.0), (-1.0, -5.0, 0.0), (-1.0, -6.0, 0.0), (-1.0, -7.0, 0.0), (-1.0, -8.0, 0.0), (-1.0, -9.0, 0.0), (19.0, -9.0, 0.0), (19.0, -8.0, 0.0), (19.0, -7.0, 0.0), (19.0, -6.0, 0.0), (19.0, -5.0, 0.0), (19.0, -4.0, 0.0), (19.0, -3.0, 0.0), (19.0, -2.0, 0.0), (2.0, -9.0, 0.0), (2.0, -8.0, 0.0), (2.0, -7.0, 0.0), (2.0, -6.0, 0.0), (2.0, -5.0, 0.0), (2.0, -4.0, 0.0), (2.0, -3.0, 0.0), (2.0, -2.0, 0.0), (3.0, -9.0, 0.0), (3.0, -8.0, 0.0), (3.0, -7.0, 0.0), (3.0, -6.0, 0.0), (3.0, -5.0, 0.0), (3.0, -4.0, 0.0), (3.0, -3.0, 0.0), (3.0, -2.0, 0.0), (4.0, -9.0, 0.0), (4.0, -8.0, 0.0), (4.0, -7.0, 0.0), (4.0, -6.0, 0.0), (4.0, -5.0, 0.0), (4.0, -4.0, 0.0), (4.0, -3.0, 0.0), (4.0, -2.0, 0.0), (5.0, -9.0, 0.0), (5.0, -8.0, 0.0), (5.0, -7.0, 0.0), (5.0, -6.0, 0.0), (5.0, -5.0, 0.0), (5.0, -4.0, 0.0), (5.0, -3.0, 0.0), (5.0, -2.0, 0.0), (6.0, -9.0, 0.0), (6.0, -8.0, 0.0), (6.0, -7.0, 0.0), (6.0, -6.0, 0.0), (6.0, -5.0, 0.0), (6.0, -4.0, 0.0), (6.0, -3.0, 0.0), (6.0, -2.0, 0.0), (7.0, -9.0, 0.0), (7.0, -8.0, 0.0), (7.0, -7.0, 0.0), (7.0, -6.0, 0.0), (7.0, -5.0, 0.0), (7.0, -4.0, 0.0), (7.0, -3.0, 0.0), (7.0, -2.0, 0.0), (8.0, -9.0, 0.0), (8.0, -8.0, 0.0), (8.0, -7.0, 0.0), (8.0, -6.0, 0.0), (8.0, -5.0, 0.0), (8.0, -4.0, 0.0), (8.0, -3.0, 0.0), (8.0, -2.0, 0.0), (9.0, -9.0, 0.0), (9.0, -8.0, 0.0), (9.0, -7.0, 0.0), (9.0, -6.0, 0.0), (9.0, -5.0, 0.0), (9.0, -4.0, 0.0), (9.0, -3.0, 0.0), (9.0, -2.0, 0.0), (10.0, -9.0, 0.0), (10.0, -8.0, 0.0), (10.0, -7.0, 0.0), (10.0, -6.0, 0.0), (10.0, -5.0, 0.0), (10.0, -4.0, 0.0), (10.0, -3.0, 0.0), (10.0, -2.0, 0.0), (11.0, -9.0, 0.0), (11.0, -8.0, 0.0), (11.0, -7.0, 0.0), (11.0, -6.0, 0.0), (11.0, -5.0, 0.0), (11.0, -4.0, 0.0), (11.0, -3.0, 0.0), (11.0, -2.0, 0.0), (12.0, -6.0, 0.0), (12.0, -5.0, 0.0), (12.0, -4.0, 0.0), (12.0, -3.0, 0.0), (12.0, -2.0, 0.0), (13.0, -9.0, 0.0), (13.0, -8.0, 0.0), (13.0, -7.0, 0.0), (13.0, -6.0, 0.0), (13.0, -5.0, 0.0), (13.0, -4.0, 0.0), (13.0, -3.0, 0.0), (13.0, -2.0, 0.0), (14.0, -6.0, 0.0), (14.0, -5.0, 0.0), (14.0, -4.0, 0.0), (14.0, -3.0, 0.0), (14.0, -2.0, 0.0), (15.0, -9.0, 0.0), (15.0, -8.0, 0.0), (15.0, -7.0, 0.0), (15.0, -6.0, 0.0), (15.0, -5.0, 0.0), (15.0, -4.0, 0.0), (15.0, -3.0, 0.0), (15.0, -2.0, 0.0), (16.0, -9.0, 0.0), (16.0, -8.0, 0.0), (16.0, -7.0, 0.0), (16.0, -6.0, 0.0), (16.0, -5.0, 0.0), (16.0, -4.0, 0.0), (16.0, -3.0, 0.0), (16.0, -2.0, 0.0), (17.0, -9.0, 0.0), (17.0, -8.0, 0.0), (17.0, -7.0, 0.0), (17.0, -6.0, 0.0), (17.0, -4.0, 0.0), (17.0, -3.0, 0.0), (17.0, -2.0, 0.0), (18.0, -9.0, 0.0), (18.0, -8.0, 0.0), (18.0, -7.0, 0.0), (18.0, -6.0, 0.0), (18.0, -5.0, 0.0), (18.0, -4.0, 0.0), (18.0, -3.0, 0.0), (18.0, -2.0, 0.0), (0.0, -2.0, 0.0), (0.0, -3.0, 0.0), (0.0, -4.0, 0.0), (0.0, -5.0, 0.0), (0.0, -6.0, 0.0), (0.0, -7.0, 0.0), (0.0, -8.0, 0.0), (0.0, -9.0, 0.0), (-1.0, 0.0, 0.0), (1.0, 0.0, 0.0), (19.0, 0.0, 0.0), (2.0, 0.0, 0.0), (3.0, 0.0, 0.0), (4.0, 0.0, 0.0), (5.0, 0.0, 0.0), (6.0, 0.0, 0.0), (7.0, 0.0, 0.0), (8.0, 0.0, 0.0), (9.0, 0.0, 0.0), (10.0, 0.0, 0.0), (11.0, 0.0, 0.0), (12.0, 0.0, 0.0), (13.0, 0.0, 0.0), (14.0, 0.0, 0.0), (15.0, 0.0, 0.0), (16.0, 0.0, 0.0), (17.0, 0.0, 0.0), (18.0, 0.0, 0.0), (0.0, 0.0, 0.0), (1.0, 8.0, -2.235e-08), (1.0, 9.0, -2.235e-08), (0.0, 9.0, -2.235e-08), (1.0, 7.0, 0.1), (2.0, 7.0, 0.1), (2.0, 8.0, 0.1), (2.0, 9.0, 0.1), (0.0, 7.0, 0.1), (1.0, 8.0, 0.1), (1.0, 9.0, 0.1), (0.0, 8.0, 0.1), (0.0, 9.0, 0.1), (3.0, 7.0, 0.2), (3.0, 8.0, 0.2), (3.0, 9.0, 0.2), (4.0, 7.0, 0.2), (4.0, 8.0, 0.2), (4.0, 9.0, 0.2), (5.0, 7.0, 0.2), (5.0, 8.0, 0.2), (5.0, 9.0, 0.2), (6.0, 7.0, 0.3), (6.0, 8.0, 0.3), (6.0, 9.0, 0.3), (7.0, 7.0, 0.3), (7.0, 8.0, 0.3), (7.0, 9.0, 0.3), (8.0, 7.0, 0.3), (8.0, 8.0, 0.3), (8.0, 9.0, 0.3), (9.0, 7.0, 0.4), (9.0, 8.0, 0.4), (9.0, 9.0, 0.4), (10.0, 7.0, 0.4), (10.0, 8.0, 0.4), (10.0, 9.0, 0.4), (11.0, 7.0, 0.4), (11.0, 8.0, 0.4), (11.0, 9.0, 0.4), (12.0, 7.0, 0.5), (12.0, 8.0, 0.5), (12.0, 9.0, 0.5), (13.0, 7.0, 0.5), (13.0, 8.0, 0.5), (13.0, 9.0, 0.5), (14.0, 7.0, 0.5), (14.0, 8.0, 0.5), (14.0, 9.0, 0.5), (0.0, -7.0, 2.5), (0.0, -8.0, 2.5), (0.0, -9.0, 2.5), (10.0, -9.0, 1.0), (10.0, -8.0, 1.0), (10.0, -7.0, 1.0), (11.0, -9.0, 0.85), (11.0, -8.0, 0.85), (11.0, -7.0, 0.85), (12.0, -9.0, 0.85), (12.0, -8.0, 0.85), (12.0, -7.0, 0.85), (12.0, -9.0, 0.0), (12.0, -8.0, 0.0), (12.0, -7.0, 0.0), (13.0, -9.0, 1.1), (13.0, -8.0, 1.1), (13.0, -7.0, 1.1), (14.0, -9.0, 1.1), (14.0, -8.0, 1.1), (14.0, -7.0, 1.1), (14.0, -9.0, 0.0), (14.0, -8.0, 0.0), (14.0, -7.0, 0.0), (15.0, -9.0, 2.1), (15.0, -8.0, 2.1), (15.0, -7.0, 2.1), (16.0, -9.0, 2.1), (16.0, -8.0, 2.1), (16.0, -7.0, 2.1), (16.0, 4.0, 1.0), (16.0, 5.0, 1.0), (16.0, 6.0, 1.0), (17.0, 4.0, 1.0), (17.0, 5.0, 1.0), (17.0, 6.0, 1.0), (18.0, 4.0, 1.0), (18.0, 5.0, 1.0), (18.0, 6.0, 1.0), (16.0, 1.0, 1.5), (17.0, 1.0, 1.5), (18.0, 1.0, 1.5), (16.0, 2.0, 1.5), (16.0, 3.0, 1.5), (17.0, 2.0, 1.5), (17.0, 3.0, 1.5), (18.0, 2.0, 1.5), (18.0, 3.0, 1.5), (17.0, -1.0, 2.0), (16.0, -1.0, 2.0), (16.0, -2.0, 2.0), (17.0, -2.0, 2.0), (18.0, -2.0, 2.0), (16.0, 0.0, 2.0), (17.0, 0.0, 2.0), (18.0, 0.0, 2.0), (16.0, -6.0, 2.0), (16.0, -5.0, 2.0), (16.0, -4.0, 2.0), (17.0, -6.0, 2.0), (17.0, -5.0, 2.0), (17.0, -4.0, 2.0), (18.0, -6.0, 2.0), (18.0, -5.0, 2.0), (18.0, -4.0, 2.0)], [], [(424, 405, 3, 80), (403, 258, 4, 81), (427, 426, 7, 82), (228, 45, 9, 97), (388, 78, 10, 259), (423, 46, 8, 406), (405, 1, 61, 407), (407, 61, 60, 408), (408, 60, 59, 409), (409, 59, 58, 410), (410, 58, 57, 411), (411, 57, 56, 412), (412, 56, 55, 413), (413, 55, 54, 414), (414, 54, 53, 415), (415, 53, 52, 416), (416, 52, 51, 417), (417, 51, 50, 418), (418, 50, 49, 419), (419, 49, 48, 420), (420, 48, 47, 421), (380, 387, 524, 523), (423, 422, 527, 528), (243, 5, 62, 267), (267, 62, 63, 275), (275, 63, 64, 283), (283, 64, 65, 291), (291, 65, 66, 299), (299, 66, 67, 307), (307, 67, 68, 315), (315, 68, 69, 323), (323, 69, 70, 331), (331, 70, 71, 339), (339, 71, 72, 485), (485, 72, 73, 352), (352, 73, 74, 494), (494, 74, 75, 365), (365, 75, 76, 373), (373, 76, 77, 381), (381, 77, 78, 388), (91, 3, 29, 105), (105, 29, 30, 113), (113, 30, 31, 121), (121, 31, 32, 128), (128, 32, 33, 136), (136, 33, 34, 144), (144, 34, 35, 151), (151, 35, 36, 159), (159, 36, 37, 167), (167, 37, 38, 174), (174, 38, 39, 182), (182, 39, 40, 190), (190, 40, 41, 197), (197, 41, 42, 205), (205, 42, 43, 213), (222, 214, 516, 518), (214, 213, 515, 516), (83, 427, 82, 6), (243, 403, 81, 5), (404, 424, 80, 2), (2, 80, 236, 90), (90, 236, 237, 89), (89, 237, 238, 88), (88, 238, 239, 87), (87, 239, 240, 86), (86, 240, 241, 85), (85, 241, 242, 84), (84, 242, 427, 83), (13, 227, 235, 12), (227, 226, 234, 235), (226, 225, 233, 234), (225, 224, 232, 233), (223, 230, 509, 506), (216, 215, 503, 504), (223, 222, 229, 230), (43, 44, 513, 512), (14, 220, 227, 13), (220, 219, 226, 227), (219, 218, 225, 226), (218, 217, 224, 225), (224, 217, 505, 508), (215, 223, 506, 503), (215, 214, 222, 223), (45, 228, 519, 514), (15, 212, 220, 14), (212, 211, 219, 220), (211, 210, 218, 219), (210, 209, 217, 218), (209, 208, 216, 217), (208, 207, 215, 216), (207, 206, 214, 215), (206, 205, 213, 214), (16, 204, 212, 15), (204, 203, 211, 212), (203, 202, 210, 211), (202, 201, 209, 210), (201, 200, 208, 209), (200, 199, 207, 208), (199, 198, 206, 207), (198, 197, 205, 206), (17, 196, 204, 16), (202, 203, 471, 470), (196, 189, 466, 469), (195, 194, 201, 202), (194, 193, 200, 201), (193, 192, 199, 200), (192, 191, 198, 199), (191, 190, 197, 198), (18, 189, 196, 17), (187, 195, 467, 464), (188, 187, 464, 465), (187, 186, 194, 195), (186, 185, 193, 194), (185, 184, 192, 193), (184, 183, 191, 192), (183, 182, 190, 191), (19, 181, 189, 18), (181, 180, 188, 189), (180, 179, 187, 188), (179, 178, 186, 187), (178, 177, 185, 186), (177, 176, 184, 185), (176, 175, 183, 184), (175, 174, 182, 183), (20, 173, 181, 19), (165, 164, 455, 456), (173, 166, 457, 460), (172, 171, 178, 179), (171, 170, 177, 178), (170, 169, 176, 177), (169, 168, 175, 176), (168, 167, 174, 175), (21, 166, 173, 20), (164, 172, 458, 455), (180, 181, 463, 462), (164, 163, 171, 172), (163, 162, 170, 171), (162, 161, 169, 170), (161, 160, 168, 169), (160, 159, 167, 168), (22, 158, 166, 21), (158, 157, 165, 166), (157, 156, 164, 165), (156, 155, 163, 164), (155, 154, 162, 163), (154, 153, 161, 162), (153, 152, 160, 161), (152, 151, 159, 160), (23, 150, 158, 22), (142, 141, 446, 447), (150, 143, 448, 451), (149, 148, 155, 156), (148, 147, 154, 155), (147, 146, 153, 154), (146, 145, 152, 153), (145, 144, 151, 152), (24, 143, 150, 23), (157, 158, 454, 453), (141, 149, 449, 446), (141, 140, 148, 149), (140, 139, 147, 148), (139, 138, 146, 147), (138, 137, 145, 146), (137, 136, 144, 145), (25, 135, 143, 24), (135, 134, 142, 143), (134, 133, 141, 142), (133, 132, 140, 141), (132, 131, 139, 140), (131, 130, 138, 139), (130, 129, 137, 138), (129, 128, 136, 137), (26, 127, 135, 25), (126, 133, 443, 440), (134, 135, 445, 444), (126, 125, 132, 133), (125, 124, 131, 132), (124, 123, 130, 131), (123, 122, 129, 130), (122, 121, 128, 129), (27, 120, 127, 26), (127, 120, 439, 442), (118, 126, 440, 437), (118, 117, 125, 126), (117, 116, 124, 125), (116, 115, 123, 124), (115, 114, 122, 123), (114, 113, 121, 122), (28, 112, 120, 27), (112, 111, 119, 120), (111, 110, 118, 119), (110, 109, 117, 118), (109, 108, 116, 117), (108, 107, 115, 116), (107, 106, 114, 115), (106, 105, 113, 114), (7, 426, 112, 28), (242, 425, 433, 435), (96, 95, 109, 110), (95, 94, 108, 109), (94, 93, 107, 108), (93, 92, 106, 107), (92, 91, 105, 106), (12, 235, 104, 11), (235, 234, 103, 104), (234, 233, 102, 103), (233, 232, 101, 102), (232, 231, 100, 101), (231, 230, 99, 100), (230, 229, 98, 99), (229, 228, 97, 98), (80, 3, 91, 236), (236, 91, 92, 237), (237, 92, 93, 238), (238, 93, 94, 239), (239, 94, 95, 240), (240, 95, 96, 241), (112, 426, 434, 431), (1, 79, 396, 250), (250, 396, 397, 249), (249, 397, 398, 248), (248, 398, 399, 247), (247, 399, 400, 246), (246, 400, 401, 245), (245, 401, 402, 244), (244, 402, 403, 243), (421, 47, 522, 526), (387, 386, 394, 395), (386, 385, 393, 394), (377, 376, 529, 530), (385, 378, 531, 534), (384, 383, 390, 391), (383, 382, 389, 390), (382, 381, 388, 389), (46, 423, 528, 221), (380, 379, 386, 387), (379, 378, 385, 386), (376, 384, 532, 529), (392, 393, 537, 536), (376, 375, 383, 384), (375, 374, 382, 383), (374, 373, 381, 382), (48, 372, 380, 47), (372, 371, 379, 380), (371, 370, 378, 379), (370, 369, 377, 378), (369, 368, 376, 377), (368, 367, 375, 376), (367, 366, 374, 375), (366, 365, 373, 374), (49, 364, 372, 48), (364, 363, 371, 372), (363, 362, 370, 371), (362, 361, 369, 370), (361, 360, 368, 369), (360, 496, 367, 368), (496, 495, 366, 367), (495, 494, 365, 366), (50, 359, 364, 49), (359, 358, 363, 364), (358, 357, 362, 363), (357, 356, 361, 362), (356, 355, 360, 361), (355, 354, 496, 360), (354, 353, 495, 496), (353, 352, 494, 495), (51, 351, 359, 50), (351, 350, 358, 359), (350, 349, 357, 358), (349, 348, 356, 357), (348, 347, 355, 356), (347, 487, 354, 355), (487, 486, 353, 354), (486, 485, 352, 353), (52, 346, 351, 51), (346, 345, 350, 351), (345, 344, 349, 350), (344, 343, 348, 349), (343, 342, 347, 348), (342, 341, 487, 347), (341, 340, 486, 487), (340, 339, 485, 486), (53, 338, 346, 52), (338, 337, 345, 346), (337, 336, 344, 345), (336, 335, 343, 344), (335, 334, 342, 343), (334, 333, 341, 342), (333, 332, 340, 341), (332, 331, 339, 340), (54, 330, 338, 53), (330, 329, 337, 338), (329, 328, 336, 337), (328, 327, 335, 336), (327, 326, 334, 335), (326, 325, 333, 334), (325, 324, 332, 333), (324, 323, 331, 332), (55, 322, 330, 54), (322, 321, 329, 330), (321, 320, 328, 329), (320, 319, 327, 328), (319, 318, 326, 327), (318, 317, 325, 326), (317, 316, 324, 325), (316, 315, 323, 324), (56, 314, 322, 55), (314, 313, 321, 322), (313, 312, 320, 321), (312, 311, 319, 320), (311, 310, 318, 319), (310, 309, 317, 318), (309, 308, 316, 317), (308, 307, 315, 316), (57, 306, 314, 56), (306, 305, 313, 314), (305, 304, 312, 313), (304, 303, 311, 312), (303, 302, 310, 311), (302, 301, 309, 310), (301, 300, 308, 309), (300, 299, 307, 308), (58, 298, 306, 57), (298, 297, 305, 306), (297, 296, 304, 305), (296, 295, 303, 304), (295, 294, 302, 303), (294, 293, 301, 302), (293, 292, 300, 301), (292, 291, 299, 300), (59, 290, 298, 58), (290, 289, 297, 298), (289, 288, 296, 297), (288, 287, 295, 296), (287, 286, 294, 295), (286, 285, 293, 294), (285, 284, 292, 293), (284, 283, 291, 292), (60, 282, 290, 59), (282, 281, 289, 290), (281, 280, 288, 289), (280, 279, 287, 288), (279, 278, 286, 287), (278, 277, 285, 286), (277, 276, 284, 285), (276, 275, 283, 284), (61, 274, 282, 60), (274, 273, 281, 282), (273, 272, 280, 281), (272, 271, 279, 280), (271, 270, 278, 279), (270, 269, 277, 278), (269, 268, 276, 277), (268, 267, 275, 276), (1, 250, 274, 61), (250, 249, 273, 274), (249, 248, 272, 273), (248, 247, 271, 272), (247, 246, 270, 271), (246, 245, 269, 270), (245, 244, 268, 269), (244, 243, 267, 268), (46, 395, 266, 8), (395, 394, 265, 266), (394, 393, 264, 265), (393, 392, 263, 264), (392, 391, 262, 263), (391, 390, 261, 262), (390, 389, 260, 261), (389, 388, 259, 260), (79, 0, 251, 396), (396, 251, 252, 397), (397, 252, 253, 398), (398, 253, 254, 399), (399, 254, 255, 400), (400, 255, 256, 401), (401, 256, 257, 402), (402, 257, 258, 403), (0, 79, 424, 404), (44, 422, 423, 45), (43, 421, 422, 44), (42, 420, 421, 43), (41, 419, 420, 42), (40, 418, 419, 41), (39, 417, 418, 40), (38, 416, 417, 39), (37, 415, 416, 38), (36, 414, 415, 37), (35, 413, 414, 36), (34, 412, 413, 35), (33, 411, 412, 34), (32, 410, 411, 33), (31, 409, 410, 32), (30, 408, 409, 31), (29, 407, 408, 30), (3, 405, 407, 29), (45, 423, 406, 9), (79, 1, 405, 424), (427, 242, 435, 436), (434, 433, 430, 431), (433, 428, 429, 430), (432, 428, 433, 435), (435, 433, 434, 436), (241, 96, 428, 432), (110, 111, 430, 429), (242, 241, 432, 435), (426, 427, 436, 434), (96, 110, 429, 428), (425, 426, 434, 433), (111, 112, 431, 430), (442, 441, 444, 445), (441, 440, 443, 444), (439, 438, 441, 442), (438, 437, 440, 441), (135, 127, 442, 445), (119, 118, 437, 438), (133, 134, 444, 443), (120, 119, 438, 439), (451, 450, 453, 454), (450, 449, 452, 453), (448, 447, 450, 451), (447, 446, 449, 450), (149, 156, 452, 449), (158, 150, 451, 454), (156, 157, 453, 452), (143, 142, 447, 448), (460, 459, 462, 463), (459, 458, 461, 462), (457, 456, 459, 460), (456, 455, 458, 459), (172, 179, 461, 458), (179, 180, 462, 461), (181, 173, 460, 463), (166, 165, 456, 457), (469, 468, 471, 472), (468, 467, 470, 471), (466, 465, 468, 469), (465, 464, 467, 468), (195, 202, 470, 467), (189, 188, 465, 466), (204, 196, 469, 472), (203, 204, 472, 471), (402, 403, 475, 474), (401, 402, 474, 473), (333, 332, 477, 478), (332, 331, 476, 477), (473, 474, 475, 476, 477, 478), (341, 340, 480, 481), (340, 339, 479, 480), (481, 480, 483, 484), (480, 479, 482, 483), (484, 483, 486, 487), (483, 482, 485, 486), (354, 353, 489, 490), (353, 352, 488, 489), (490, 489, 492, 493), (489, 488, 491, 492), (493, 492, 495, 496), (492, 491, 494, 495), (366, 365, 497, 498), (375, 374, 501, 502), (367, 366, 498, 499), (374, 373, 500, 501), (498, 497, 500, 501, 502, 499), (508, 507, 510, 511), (507, 506, 509, 510), (505, 504, 507, 508), (504, 503, 506, 507), (232, 224, 508, 511), (230, 231, 510, 509), (217, 216, 504, 505), (231, 232, 511, 510), (515, 512, 513, 517), (517, 513, 514, 519), (518, 517, 519, 520), (516, 515, 517, 518), (228, 229, 520, 519), (44, 45, 514, 513), (229, 222, 518, 520), (213, 43, 512, 515), (526, 522, 521, 527), (527, 521, 221, 528), (521, 524, 525, 221), (522, 523, 524, 521), (395, 46, 221, 525), (47, 380, 523, 522), (387, 395, 525, 524), (422, 421, 526, 527), (534, 533, 536, 537), (533, 532, 535, 536), (531, 530, 533, 534), (530, 529, 532, 533), (384, 391, 535, 532), (393, 385, 534, 537), (391, 392, 536, 535), (378, 377, 530, 531)])
_uv = me_plane.uv_layers.new(name='UVMap')
_uv.uv.foreach_set('vector', [0.5, 0.5, 1.0, 0.5, 1.0, 1.0, 0.5, 1.0, 0.5, 0.0, 0.0, 0.0, 0.0, 0.0, 0.5, 0.0, 0.5, 1.0, 1.0, 1.0, 1.0, 1.0, 0.5, 1.0, 1.0, 1.0, 1.0, 1.0, 1.0, 1.0, 1.0, 1.0, 1.0, 0.0, 1.0, 0.0, 1.0, 0.0, 1.0, 0.0, 1.0, 0.5, 1.0, 0.0, 1.0, 0.0, 1.0, 0.5, 1.0, 0.5, 1.0, 0.0, 1.0, 0.0, 1.0, 0.5, 1.0, 0.5, 1.0, 0.0, 1.0, 0.0, 1.0, 0.5, 1.0, 0.5, 1.0, 0.0, 1.0, 0.0, 1.0, 0.5, 1.0, 0.5, 1.0, 0.0, 1.0, 0.0, 1.0, 0.5, 1.0, 0.5, 1.0, 0.0, 1.0, 0.0, 1.0, 0.5, 1.0, 0.5, 1.0, 0.0, 1.0, 0.0, 1.0, 0.5, 1.0, 0.5, 1.0, 0.0, 1.0, 0.0, 1.0, 0.5, 1.0, 0.5, 1.0, 0.0, 1.0, 0.0, 1.0, 0.5, 1.0, 0.5, 1.0, 0.0, 1.0, 0.0, 1.0, 0.5, 1.0, 0.5, 1.0, 0.0, 1.0, 0.0, 1.0, 0.5, 1.0, 0.5, 1.0, 0.0, 1.0, 0.0, 1.0, 0.5, 1.0, 0.5, 1.0, 0.0, 1.0, 0.0, 1.0, 0.5, 1.0, 0.5, 1.0, 0.0, 1.0, 0.0, 1.0, 0.5, 1.0, 0.5, 1.0, 0.0, 1.0, 0.0, 1.0, 0.5, 1.0, 0.5, 1.0, 0.0, 1.0, 0.0, 1.0, 0.5, 1.0, 0.0, 1.0, 0.0, 1.0, 0.0, 1.0, 0.0, 1.0, 0.5, 1.0, 0.5, 1.0, 0.5, 1.0, 0.5, 1.0, 0.0, 1.0, 0.0, 1.0, 0.0, 1.0, 0.0, 1.0, 0.0, 1.0, 0.0, 1.0, 0.0, 1.0, 0.0, 1.0, 0.0, 1.0, 0.0, 1.0, 0.0, 1.0, 0.0, 1.0, 0.0, 1.0, 0.0, 1.0, 0.0, 1.0, 0.0, 1.0, 0.0, 1.0, 0.0, 1.0, 0.0, 1.0, 0.0, 1.0, 0.0, 1.0, 0.0, 1.0, 0.0, 1.0, 0.0, 1.0, 0.0, 1.0, 0.0, 1.0, 0.0, 1.0, 0.0, 1.0, 0.0, 1.0, 0.0, 1.0, 0.0, 1.0, 0.0, 1.0, 0.0, 1.0, 0.0, 1.0, 0.0, 1.0, 0.0, 1.0, 0.0, 1.0, 0.0, 1.0, 0.0, 1.0, 0.0, 1.0, 0.0, 1.0, 0.0, 1.0, 0.0, 1.0, 0.0, 1.0, 0.0, 1.0, 0.0, 1.0, 0.0, 1.0, 0.0, 1.0, 0.0, 1.0, 0.0, 1.0, 0.0, 1.0, 0.0, 1.0, 0.0, 1.0, 0.0, 1.0, 0.0, 1.0, 0.0, 1.0, 0.0, 1.0, 0.0, 1.0, 0.0, 1.0, 0.0, 1.0, 0.0, 1.0, 0.0, 1.0, 0.0, 1.0, 0.0, 1.0, 0.0, 1.0, 0.0, 1.0, 0.0, 1.0, 0.0, 1.0, 1.0, 1.0, 1.0, 1.0, 1.0, 1.0, 1.0, 1.0, 1.0, 1.0, 1.0, 1.0, 1.0, 1.0, 1.0, 1.0, 1.0, 1.0, 1.0, 1.0, 1.0, 1.0, 1.0, 1.0, 1.0, 1.0, 1.0, 1.0, 1.0, 1.0, 1.0, 1.0, 1.0, 1.0, 1.0, 1.0, 1.0, 1.0, 1.0, 1.0, 1.0, 1.0, 1.0, 1.0, 1.0, 1.0, 1.0, 1.0, 1.0, 1.0, 1.0, 1.0, 1.0, 1.0, 1.0, 1.0, 1.0, 1.0, 1.0, 1.0, 1.0, 1.0, 1.0, 1.0, 1.0, 1.0, 1.0, 1.0, 1.0, 1.0, 1.0, 1.0, 1.0, 1.0, 1.0, 1.0, 1.0, 1.0, 1.0, 1.0, 1.0, 1.0, 1.0, 1.0, 1.0, 1.0, 1.0, 1.0, 1.0, 1.0, 1.0, 1.0, 1.0, 1.0, 1.0, 1.0, 1.0, 1.0, 1.0, 1.0, 1.0, 1.0, 1.0, 1.0, 1.0, 1.0, 1.0, 1.0, 1.0, 1.0, 1.0, 1.0, 1.0, 1.0, 1.0, 1.0, 1.0, 1.0, 1.0, 1.0, 1.0, 1.0, 1.0, 1.0, 1.0, 1.0, 1.0, 1.0, 1.0, 1.0, 1.0, 1.0, 1.0, 1.0, 1.0, 0.0, 1.0, 0.5, 1.0, 0.5, 1.0, 0.0, 1.0, 1.0, 0.0, 0.5, 0.0, 0.5, 0.0, 1.0, 0.0, 0.0, 0.5, 0.5, 0.5, 0.5, 1.0, 0.0, 1.0, 0.0, 1.0, 0.5, 1.0, 0.5, 1.0, 0.0, 1.0, 0.0, 1.0, 0.5, 1.0, 0.5, 1.0, 0.0, 1.0, 0.0, 1.0, 0.5, 1.0, 0.5, 1.0, 0.0, 1.0, 0.0, 1.0, 0.5, 1.0, 0.5, 1.0, 0.0, 1.0, 0.0, 1.0, 0.5, 1.0, 0.5, 1.0, 0.0, 1.0, 0.0, 1.0, 0.5, 1.0, 0.5, 1.0, 0.0, 1.0, 0.0, 1.0, 0.5, 1.0, 0.5, 1.0, 0.0, 1.0, 0.0, 1.0, 0.5, 1.0, 0.5, 1.0, 0.0, 1.0, 1.0, 1.0, 1.0, 1.0, 1.0, 1.0, 1.0, 1.0, 1.0, 1.0, 1.0, 1.0, 1.0, 1.0, 1.0, 1.0, 1.0, 1.0, 1.0, 1.0, 1.0, 1.0, 1.0, 1.0, 1.0, 1.0, 1.0, 1.0, 1.0, 1.0, 1.0, 1.0, 1.0, 1.0, 1.0, 1.0, 1.0, 1.0, 1.0, 1.0, 1.0, 1.0, 1.0, 1.0, 1.0, 1.0, 1.0, 1.0, 1.0, 1.0, 1.0, 1.0, 1.0, 1.0, 1.0, 1.0, 1.0, 1.0, 1.0, 1.0, 1.0, 1.0, 1.0, 1.0, 1.0, 1.0, 1.0, 1.0, 1.0, 1.0, 1.0, 1.0, 1.0, 1.0, 1.0, 1.0, 1.0, 1.0, 1.0, 1.0, 1.0, 1.0, 1.0, 1.0, 1.0, 1.0, 1.0, 1.0, 1.0, 1.0, 1.0, 1.0, 1.0, 1.0, 1.0, 1.0, 1.0, 1.0, 1.0, 1.0, 1.0, 1.0, 1.0, 1.0, 1.0, 1.0, 1.0, 1.0, 1.0, 1.0, 1.0, 1.0, 1.0, 1.0, 1.0, 1.0, 1.0, 1.0, 1.0, 1.0, 1.0, 1.0, 1.0, 1.0, 1.0, 1.0, 1.0, 1.0, 1.0, 1.0, 1.0, 1.0, 1.0, 1.0, 1.0, 1.0, 1.0, 1.0, 1.0, 1.0, 1.0, 1.0, 1.0, 1.0, 1.0, 1.0, 1.0, 1.0, 1.0, 1.0, 1.0, 1.0, 1.0, 1.0, 1.0, 1.0, 1.0, 1.0, 1.0, 1.0, 1.0, 1.0, 1.0, 1.0, 1.0, 1.0, 1.0, 1.0, 1.0, 1.0, 1.0, 1.0, 1.0, 1.0, 1.0, 1.0, 1.0, 1.0, 1.0, 1.0, 1.0, 1.0, 1.0, 1.0, 1.0, 1.0, 1.0, 1.0, 1.0, 1.0, 1.0, 1.0, 1.0, 1.0, 1.0, 1.0, 1.0, 1.0, 1.0, 1.0, 1.0, 1.0, 1.0, 1.0, 1.0, 1.0, 1.0, 1.0, 1.0, 1.0, 1.0, 1.0, 1.0, 1.0, 1.0, 1.0, 1.0, 1.0, 1.0, 1.0, 1.0, 1.0, 1.0, 1.0, 1.0, 1.0, 1.0, 1.0, 1.0, 1.0, 1.0, 1.0, 1.0, 1.0, 1.0, 1.0, 1.0, 1.0, 1.0, 1.0, 1.0, 1.0, 1.0, 1.0, 1.0, 1.0, 1.0, 1.0, 1.0, 1.0, 1.0, 1.0, 1.0, 1.0, 1.0, 1.0, 1.0, 1.0, 1.0, 1.0, 1.0, 1.0, 1.0, 1.0, 1.0, 1.0, 1.0, 1.0, 1.0, 1.0, 1.0, 1.0, 1.0, 1.0, 1.0, 1.0, 1.0, 1.0, 1.0, 1.0, 1.0, 1.0, 1.0, 1.0, 1.0, 1.0, 1.0, 1.0, 1.0, 1.0, 1.0, 1.0, 1.0, 1.0, 1.0, 1.0, 1.0, 1.0, 1.0, 1.0, 1.0, 1.0, 1.0, 1.0, 1.0, 1.0, 1.0, 1.0, 1.0, 1.0, 1.0, 1.0, 1.0, 1.0, 1.0, 1.0, 1.0, 1.0, 1.0, 1.0, 1.0, 1.0, 1.0, 1.0, 1.0, 1.0, 1.0, 1.0, 1.0, 1.0, 1.0, 1.0, 1.0, 1.0, 1.0, 1.0, 1.0, 1.0, 1.0, 1.0, 1.0, 1.0, 1.0, 1.0, 1.0, 1.0, 1.0, 1.0, 1.0, 1.0, 1.0, 1.0, 1.0, 1.0, 1.0, 1.0, 1.0, 1.0, 1.0, 1.0, 1.0, 1.0, 1.0, 1.0, 1.0, 1.0, 1.0, 1.0, 1.0, 1.0, 1.0, 1.0, 1.0, 1.0, 1.0, 1.0, 1.0, 1.0, 1.0, 1.0, 1.0, 1.0, 1.0, 1.0, 1.0, 1.0, 1.0, 1.0, 1.0, 1.0, 1.0, 1.0, 1.0, 1.0, 1.0, 1.0, 1.0, 1.0, 1.0, 1.0, 1.0, 1.0, 1.0, 1.0, 1.0, 1.0, 1.0, 1.0, 1.0, 1.0, 1.0, 1.0, 1.0, 1.0, 1.0, 1.0, 1.0, 1.0, 1.0, 1.0, 1.0, 1.0, 1.0, 1.0, 1.0, 1.0, 1.0, 1.0, 1.0, 1.0, 1.0, 1.0, 1.0, 1.0, 1.0, 1.0, 1.0, 1.0, 1.0, 1.0, 1.0, 1.0, 1.0, 1.0, 1.0, 1.0, 1.0, 1.0, 1.0, 1.0, 1.0, 1.0, 1.0, 1.0, 1.0, 1.0, 1.0, 1.0, 1.0, 1.0, 1.0, 1.0, 1.0, 1.0, 1.0, 1.0, 1.0, 1.0, 1.0, 1.0, 1.0, 1.0, 1.0, 1.0, 1.0, 1.0, 1.0, 1.0, 1.0, 1.0, 1.0, 1.0, 1.0, 1.0, 1.0, 1.0, 1.0, 1.0, 1.0, 1.0, 1.0, 1.0, 1.0, 1.0, 1.0, 1.0, 1.0, 1.0, 1.0, 1.0, 1.0, 1.0, 1.0, 1.0, 1.0, 1.0, 1.0, 1.0, 1.0, 1.0, 1.0, 1.0, 1.0, 1.0, 1.0, 1.0, 1.0, 1.0, 1.0, 1.0, 1.0, 1.0, 1.0, 1.0, 1.0, 1.0, 1.0, 1.0, 1.0, 1.0, 1.0, 1.0, 1.0, 1.0, 1.0, 1.0, 1.0, 1.0, 1.0, 1.0, 1.0, 1.0, 1.0, 1.0, 1.0, 1.0, 1.0, 1.0, 1.0, 1.0, 1.0, 1.0, 1.0, 1.0, 1.0, 1.0, 1.0, 1.0, 1.0, 1.0, 1.0, 1.0, 1.0, 1.0, 1.0, 1.0, 1.0, 1.0, 1.0, 1.0, 1.0, 1.0, 1.0, 1.0, 1.0, 1.0, 1.0, 1.0, 1.0, 1.0, 1.0, 1.0, 1.0, 1.0, 1.0, 1.0, 1.0, 1.0, 1.0, 1.0, 1.0, 1.0, 1.0, 1.0, 1.0, 1.0, 1.0, 1.0, 1.0, 1.0, 1.0, 1.0, 1.0, 1.0, 1.0, 1.0, 1.0, 1.0, 1.0, 1.0, 1.0, 1.0, 1.0, 1.0, 1.0, 1.0, 1.0, 1.0, 1.0, 1.0, 1.0, 1.0, 1.0, 1.0, 1.0, 1.0, 1.0, 1.0, 1.0, 1.0, 1.0, 1.0, 1.0, 1.0, 1.0, 1.0, 1.0, 1.0, 1.0, 1.0, 1.0, 1.0, 1.0, 1.0, 1.0, 1.0, 1.0, 1.0, 1.0, 1.0, 1.0, 1.0, 1.0, 1.0, 1.0, 1.0, 1.0, 1.0, 1.0, 1.0, 1.0, 1.0, 1.0, 1.0, 1.0, 1.0, 1.0, 1.0, 1.0, 1.0, 1.0, 1.0, 1.0, 1.0, 1.0, 1.0, 1.0, 1.0, 1.0, 1.0, 1.0, 1.0, 1.0, 1.0, 1.0, 1.0, 1.0, 1.0, 1.0, 1.0, 1.0, 1.0, 1.0, 1.0, 1.0, 1.0, 1.0, 1.0, 1.0, 1.0, 1.0, 1.0, 1.0, 1.0, 1.0, 1.0, 1.0, 1.0, 1.0, 1.0, 1.0, 1.0, 1.0, 1.0, 1.0, 1.0, 1.0, 1.0, 1.0, 1.0, 1.0, 1.0, 1.0, 1.0, 1.0, 1.0, 1.0, 1.0, 1.0, 1.0, 1.0, 1.0, 1.0, 1.0, 1.0, 1.0, 1.0, 1.0, 1.0, 1.0, 1.0, 1.0, 1.0, 1.0, 1.0, 1.0, 1.0, 1.0, 1.0, 1.0, 1.0, 1.0, 1.0, 1.0, 1.0, 1.0, 1.0, 1.0, 1.0, 1.0, 1.0, 1.0, 1.0, 1.0, 1.0, 1.0, 1.0, 1.0, 1.0, 1.0, 1.0, 1.0, 1.0, 1.0, 1.0, 1.0, 1.0, 1.0, 1.0, 1.0, 1.0, 1.0, 1.0, 1.0, 1.0, 1.0, 1.0, 1.0, 1.0, 1.0, 1.0, 1.0, 1.0, 1.0, 1.0, 1.0, 1.0, 1.0, 1.0, 1.0, 1.0, 1.0, 1.0, 1.0, 1.0, 1.0, 1.0, 1.0, 1.0, 1.0, 1.0, 1.0, 1.0, 1.0, 1.0, 1.0, 1.0, 1.0, 1.0, 1.0, 1.0, 1.0, 1.0, 1.0, 1.0, 1.0, 1.0, 1.0, 1.0, 1.0, 1.0, 1.0, 1.0, 1.0, 1.0, 1.0, 1.0, 1.0, 1.0, 1.0, 1.0, 1.0, 1.0, 1.0, 1.0, 1.0, 1.0, 1.0, 1.0, 1.0, 1.0, 1.0, 1.0, 1.0, 1.0, 1.0, 1.0, 1.0, 1.0, 1.0, 1.0, 1.0, 1.0, 1.0, 1.0, 1.0, 1.0, 1.0, 1.0, 1.0, 1.0, 1.0, 1.0, 1.0, 1.0, 1.0, 1.0, 1.0, 1.0, 1.0, 1.0, 1.0, 1.0, 1.0, 1.0, 1.0, 1.0, 1.0, 1.0, 1.0, 1.0, 1.0, 1.0, 1.0, 1.0, 1.0, 1.0, 1.0, 1.0, 1.0, 1.0, 1.0, 1.0, 1.0, 1.0, 1.0, 1.0, 1.0, 1.0, 1.0, 1.0, 1.0, 1.0, 1.0, 1.0, 1.0, 1.0, 1.0, 1.0, 1.0, 1.0, 1.0, 1.0, 1.0, 1.0, 1.0, 1.0, 1.0, 1.0, 1.0, 1.0, 1.0, 1.0, 1.0, 1.0, 1.0, 1.0, 1.0, 1.0, 1.0, 1.0, 1.0, 1.0, 1.0, 1.0, 1.0, 1.0, 1.0, 1.0, 1.0, 1.0, 1.0, 1.0, 1.0, 1.0, 1.0, 1.0, 1.0, 1.0, 1.0, 1.0, 1.0, 1.0, 1.0, 1.0, 1.0, 1.0, 1.0, 1.0, 1.0, 1.0, 1.0, 1.0, 1.0, 1.0, 1.0, 1.0, 1.0, 1.0, 1.0, 1.0, 1.0, 1.0, 1.0, 1.0, 1.0, 1.0, 1.0, 1.0, 1.0, 1.0, 1.0, 1.0, 1.0, 1.0, 1.0, 1.0, 1.0, 1.0, 1.0, 1.0, 1.0, 1.0, 1.0, 1.0, 1.0, 1.0, 1.0, 1.0, 1.0, 1.0, 1.0, 1.0, 1.0, 1.0, 1.0, 1.0, 1.0, 1.0, 1.0, 1.0, 1.0, 1.0, 1.0, 1.0, 1.0, 1.0, 1.0, 1.0, 1.0, 1.0, 1.0, 0.5, 1.0, 1.0, 1.0, 1.0, 1.0, 0.5, 1.0, 1.0, 1.0, 1.0, 1.0, 1.0, 1.0, 1.0, 1.0, 1.0, 1.0, 1.0, 1.0, 1.0, 1.0, 1.0, 1.0, 1.0, 1.0, 1.0, 1.0, 1.0, 1.0, 1.0, 1.0, 1.0, 1.0, 1.0, 1.0, 1.0, 1.0, 1.0, 1.0, 1.0, 1.0, 1.0, 1.0, 1.0, 1.0, 1.0, 1.0, 1.0, 1.0, 1.0, 1.0, 1.0, 1.0, 1.0, 1.0, 1.0, 1.0, 1.0, 1.0, 1.0, 1.0, 1.0, 1.0, 1.0, 1.0, 1.0, 1.0, 1.0, 1.0, 1.0, 1.0, 1.0, 1.0, 1.0, 1.0, 1.0, 1.0, 1.0, 1.0, 1.0, 1.0, 1.0, 1.0, 1.0, 1.0, 1.0, 1.0, 1.0, 1.0, 1.0, 1.0, 1.0, 1.0, 1.0, 1.0, 1.0, 1.0, 1.0, 1.0, 1.0, 1.0, 1.0, 1.0, 1.0, 1.0, 1.0, 1.0, 1.0, 1.0, 1.0, 1.0, 0.5, 1.0, 1.0, 1.0, 1.0, 1.0, 0.5, 1.0, 0.5, 1.0, 1.0, 1.0, 1.0, 1.0, 0.5, 1.0, 0.5, 1.0, 1.0, 1.0, 1.0, 1.0, 0.5, 1.0, 0.5, 1.0, 1.0, 1.0, 1.0, 1.0, 0.5, 1.0, 0.5, 1.0, 1.0, 1.0, 1.0, 1.0, 0.5, 1.0, 0.5, 1.0, 1.0, 1.0, 1.0, 1.0, 0.5, 1.0, 1.0, 1.0, 1.0, 1.0, 1.0, 1.0, 1.0, 1.0, 1.0, 0.0, 0.5, 0.0, 0.5, 0.0, 1.0, 0.0, 1.0, 0.0, 0.5, 0.0, 0.5, 0.0, 1.0, 0.0, 1.0, 0.0, 0.5, 0.0, 0.5, 0.0, 1.0, 0.0, 1.0, 0.0, 0.5, 0.0, 0.5, 0.0, 1.0, 0.0, 1.0, 0.0, 0.5, 0.0, 0.5, 0.0, 1.0, 0.0, 1.0, 0.0, 0.5, 0.0, 0.5, 0.0, 1.0, 0.0, 1.0, 0.0, 0.5, 0.0, 0.5, 0.0, 1.0, 0.0, 1.0, 0.0, 0.5, 0.0, 0.5, 0.0, 1.0, 0.0, 1.0, 0.5, 1.0, 0.0, 1.0, 0.0, 1.0, 0.5, 1.0, 0.0, 1.0, 0.0, 1.0, 0.0, 1.0, 0.0, 1.0, 0.0, 1.0, 0.0, 1.0, 0.0, 1.0, 0.0, 1.0, 0.0, 1.0, 0.0, 1.0, 0.0, 1.0, 0.0, 1.0, 0.0, 1.0, 0.0, 1.0, 0.0, 1.0, 0.0, 1.0, 0.0, 1.0, 0.0, 1.0, 0.0, 1.0, 0.0, 1.0, 0.0, 1.0, 0.0, 1.0, 0.0, 1.0, 0.0, 1.0, 0.0, 1.0, 0.0, 1.0, 0.0, 1.0, 0.0, 1.0, 0.0, 1.0, 0.5, 1.0, 0.5, 1.0, 0.0, 1.0, 0.0, 1.0, 0.0, 1.0, 0.0, 1.0, 0.0, 1.0, 0.0, 1.0, 0.0, 1.0, 0.0, 1.0, 0.0, 1.0, 0.0, 1.0, 0.0, 1.0, 0.0, 1.0, 0.0, 1.0, 0.0, 1.0, 0.0, 1.0, 0.0, 1.0, 0.0, 1.0, 0.0, 1.0, 0.0, 1.0, 0.0, 1.0, 0.0, 1.0, 0.0, 1.0, 0.0, 1.0, 0.0, 1.0, 0.0, 1.0, 0.0, 1.0, 0.0, 1.0, 0.0, 1.0, 0.0, 1.0, 0.0, 1.0, 0.0, 1.0, 0.0, 1.0, 0.0, 1.0, 0.0, 1.0, 0.0, 1.0, 0.0, 1.0, 0.0, 1.0, 0.0, 1.0, 0.0, 1.0, 0.0, 1.0, 0.0, 1.0, 0.0, 1.0, 0.0, 1.0, 0.0, 1.0, 0.0, 1.0, 0.0, 1.0, 0.0, 1.0, 0.0, 1.0, 0.0, 1.0, 0.0, 1.0, 0.0, 1.0, 0.0, 1.0, 0.0, 1.0, 0.0, 1.0, 0.0, 1.0, 0.0, 1.0, 0.0, 1.0, 0.0, 1.0, 0.0, 1.0, 0.0, 1.0, 0.0, 1.0, 0.0, 1.0, 0.0, 1.0, 0.0, 1.0, 0.0, 1.0, 0.0, 1.0, 0.0, 1.0, 0.0, 1.0, 0.0, 1.0, 0.0, 1.0, 0.0, 1.0, 0.0, 1.0, 0.0, 1.0, 0.0, 1.0, 0.0, 1.0, 0.0, 1.0, 0.0, 1.0, 0.0, 1.0, 0.0, 1.0, 0.0, 1.0, 0.0, 1.0, 0.0, 1.0, 0.0, 1.0, 0.0, 1.0, 0.0, 1.0, 0.0, 1.0, 0.0, 1.0, 0.0, 1.0, 0.0, 1.0, 0.0, 1.0, 0.0, 1.0, 0.0, 1.0, 0.0, 1.0, 0.0, 1.0, 0.0, 1.0, 0.0, 1.0, 0.0, 1.0, 0.0, 1.0, 0.0, 1.0, 0.0, 1.0, 0.0, 1.0, 0.0, 1.0, 0.0, 1.0, 0.0, 1.0, 0.0, 1.0, 0.0, 1.0, 0.0, 1.0, 0.0, 1.0, 0.0, 1.0, 0.0, 1.0, 0.0, 1.0, 0.0, 1.0, 0.0, 1.0, 0.0, 1.0, 0.0, 1.0, 0.0, 1.0, 0.0, 1.0, 0.0, 1.0, 0.0, 1.0, 0.0, 1.0, 0.0, 1.0, 0.0, 1.0, 0.0, 1.0, 0.0, 1.0, 0.0, 1.0, 0.0, 1.0, 0.0, 1.0, 0.0, 1.0, 0.0, 1.0, 0.0, 1.0, 0.0, 1.0, 0.0, 1.0, 0.0, 1.0, 0.0, 1.0, 0.0, 1.0, 0.0, 1.0, 0.0, 1.0, 0.0, 1.0, 0.0, 1.0, 0.0, 1.0, 0.0, 1.0, 0.0, 1.0, 0.0, 1.0, 0.0, 1.0, 0.0, 1.0, 0.0, 1.0, 0.0, 1.0, 0.0, 1.0, 0.0, 1.0, 0.0, 1.0, 0.0, 1.0, 0.0, 1.0, 0.0, 1.0, 0.0, 1.0, 0.0, 1.0, 0.0, 1.0, 0.0, 1.0, 0.0, 1.0, 0.0, 1.0, 0.0, 1.0, 0.0, 1.0, 0.0, 1.0, 0.0, 1.0, 0.0, 1.0, 0.0, 1.0, 0.0, 1.0, 0.0, 1.0, 0.0, 1.0, 0.0, 1.0, 0.0, 1.0, 0.0, 1.0, 0.0, 1.0, 0.0, 1.0, 0.0, 1.0, 0.0, 1.0, 0.0, 1.0, 0.0, 1.0, 0.0, 1.0, 0.0, 1.0, 0.0, 1.0, 0.0, 1.0, 0.0, 1.0, 0.0, 1.0, 0.0, 1.0, 0.0, 1.0, 0.0, 1.0, 0.0, 1.0, 0.0, 1.0, 0.0, 1.0, 0.0, 1.0, 0.0, 1.0, 0.0, 1.0, 0.0, 1.0, 0.0, 1.0, 0.0, 1.0, 0.0, 1.0, 0.0, 1.0, 0.0, 1.0, 0.0, 1.0, 0.0, 1.0, 0.0, 1.0, 0.0, 1.0, 0.0, 1.0, 0.0, 1.0, 0.0, 1.0, 0.0, 1.0, 0.0, 1.0, 0.0, 1.0, 0.0, 1.0, 0.0, 1.0, 0.0, 1.0, 0.0, 1.0, 0.0, 1.0, 0.0, 1.0, 0.0, 1.0, 0.0, 1.0, 0.0, 1.0, 0.0, 1.0, 0.0, 1.0, 0.0, 1.0, 0.0, 1.0, 0.0, 1.0, 0.0, 1.0, 0.0, 1.0, 0.0, 1.0, 0.0, 1.0, 0.0, 1.0, 0.0, 1.0, 0.0, 1.0, 0.0, 1.0, 0.0, 1.0, 0.0, 1.0, 0.0, 1.0, 0.0, 1.0, 0.0, 1.0, 0.0, 1.0, 0.0, 1.0, 0.0, 1.0, 0.0, 1.0, 0.0, 1.0, 0.0, 1.0, 0.0, 1.0, 0.0, 1.0, 0.0, 1.0, 0.0, 1.0, 0.0, 1.0, 0.0, 1.0, 0.0, 1.0, 0.0, 1.0, 0.0, 1.0, 0.0, 1.0, 0.0, 1.0, 0.0, 1.0, 0.0, 1.0, 0.0, 1.0, 0.0, 1.0, 0.0, 1.0, 0.0, 1.0, 0.0, 1.0, 0.0, 1.0, 0.0, 1.0, 0.0, 1.0, 0.0, 1.0, 0.0, 1.0, 0.0, 1.0, 0.0, 1.0, 0.0, 1.0, 0.0, 1.0, 0.0, 1.0, 0.0, 1.0, 0.0, 1.0, 0.0, 1.0, 0.0, 1.0, 0.0, 1.0, 0.0, 1.0, 0.0, 1.0, 0.0, 1.0, 0.0, 1.0, 0.0, 1.0, 0.0, 1.0, 0.0, 1.0, 0.0, 1.0, 0.0, 1.0, 0.0, 1.0, 0.0, 1.0, 0.0, 1.0, 0.0, 1.0, 0.0, 1.0, 0.0, 1.0, 0.0, 1.0, 0.0, 1.0, 0.0, 1.0, 0.0, 1.0, 0.0, 1.0, 0.0, 1.0, 0.0, 1.0, 0.0, 1.0, 0.0, 1.0, 0.0, 1.0, 0.0, 1.0, 0.0, 1.0, 0.0, 1.0, 0.0, 1.0, 0.0, 1.0, 0.0, 1.0, 0.0, 1.0, 0.0, 1.0, 0.0, 1.0, 0.0, 1.0, 0.0, 1.0, 0.0, 1.0, 0.0, 1.0, 0.0, 1.0, 0.0, 1.0, 0.0, 1.0, 0.0, 1.0, 0.0, 1.0, 0.0, 1.0, 0.0, 1.0, 0.0, 1.0, 0.0, 1.0, 0.0, 1.0, 0.0, 1.0, 0.0, 1.0, 0.0, 1.0, 0.0, 1.0, 0.0, 1.0, 0.0, 1.0, 0.0, 1.0, 0.0, 1.0, 0.0, 1.0, 0.0, 1.0, 0.0, 1.0, 0.0, 1.0, 0.0, 1.0, 0.0, 1.0, 0.0, 1.0, 0.0, 1.0, 0.0, 1.0, 0.0, 1.0, 0.0, 1.0, 0.0, 1.0, 0.0, 1.0, 0.0, 1.0, 0.0, 1.0, 0.0, 1.0, 0.0, 1.0, 0.0, 1.0, 0.0, 1.0, 0.0, 1.0, 0.0, 1.0, 0.0, 1.0, 0.0, 1.0, 0.0, 1.0, 0.0, 1.0, 0.0, 1.0, 0.0, 1.0, 0.0, 1.0, 0.0, 1.0, 0.0, 1.0, 0.0, 1.0, 0.0, 1.0, 0.0, 1.0, 0.0, 1.0, 0.0, 1.0, 0.0, 1.0, 0.0, 1.0, 0.0, 1.0, 0.0, 1.0, 0.0, 1.0, 0.0, 1.0, 0.0, 1.0, 0.0, 1.0, 0.0, 1.0, 0.0, 1.0, 0.0, 1.0, 0.0, 1.0, 0.0, 1.0, 0.0, 1.0, 0.0, 1.0, 0.0, 1.0, 0.0, 1.0, 0.0, 1.0, 0.0, 1.0, 0.0, 1.0, 0.0, 1.0, 0.0, 1.0, 0.0, 1.0, 0.0, 1.0, 0.0, 1.0, 0.0, 1.0, 0.0, 1.0, 0.0, 1.0, 0.0, 1.0, 0.0, 1.0, 0.0, 1.0, 0.0, 1.0, 0.0, 1.0, 0.0, 1.0, 0.0, 1.0, 0.0, 1.0, 0.0, 1.0, 0.0, 1.0, 0.0, 1.0, 0.0, 1.0, 0.0, 1.0, 0.0, 1.0, 0.0, 1.0, 0.0, 1.0, 0.0, 1.0, 0.0, 1.0, 0.0, 1.0, 0.0, 1.0, 0.0, 1.0, 0.0, 1.0, 0.0, 1.0, 0.0, 1.0, 0.0, 1.0, 0.0, 1.0, 0.0, 1.0, 0.0, 1.0, 0.0, 1.0, 0.0, 1.0, 0.0, 1.0, 0.0, 1.0, 0.0, 1.0, 0.0, 1.0, 0.0, 1.0, 0.0, 1.0, 0.0, 1.0, 0.0, 1.0, 0.0, 1.0, 0.0, 1.0, 0.0, 1.0, 0.0, 1.0, 0.0, 1.0, 0.0, 1.0, 0.0, 1.0, 0.0, 1.0, 0.0, 1.0, 0.0, 1.0, 0.0, 1.0, 0.0, 1.0, 0.0, 1.0, 0.0, 1.0, 0.0, 1.0, 0.0, 1.0, 0.0, 1.0, 0.0, 1.0, 0.0, 1.0, 0.0, 1.0, 0.0, 1.0, 0.0, 1.0, 0.0, 1.0, 0.0, 1.0, 0.0, 1.0, 0.0, 1.0, 0.0, 1.0, 0.0, 1.0, 0.0, 1.0, 0.0, 1.0, 0.0, 1.0, 0.0, 1.0, 0.0, 1.0, 0.0, 1.0, 0.0, 1.0, 0.0, 1.0, 0.0, 1.0, 0.0, 1.0, 0.0, 1.0, 0.0, 1.0, 0.0, 1.0, 0.0, 1.0, 0.0, 1.0, 0.0, 1.0, 0.0, 1.0, 0.0, 1.0, 0.0, 1.0, 0.0, 1.0, 0.0, 1.0, 0.0, 1.0, 0.0, 1.0, 0.0, 1.0, 0.0, 1.0, 0.0, 1.0, 0.0, 1.0, 0.0, 1.0, 0.0, 1.0, 0.0, 1.0, 0.0, 1.0, 0.0, 1.0, 0.0, 1.0, 0.0, 1.0, 0.0, 1.0, 0.0, 1.0, 0.0, 1.0, 0.0, 1.0, 0.0, 1.0, 0.0, 1.0, 0.0, 1.0, 0.0, 1.0, 0.0, 1.0, 0.0, 1.0, 0.0, 1.0, 0.0, 1.0, 0.0, 1.0, 0.0, 1.0, 0.0, 1.0, 0.0, 1.0, 0.0, 1.0, 0.0, 1.0, 0.0, 1.0, 0.0, 1.0, 0.0, 1.0, 0.0, 1.0, 0.0, 1.0, 0.0, 1.0, 0.0, 1.0, 0.0, 1.0, 0.0, 1.0, 0.0, 1.0, 0.0, 1.0, 0.0, 1.0, 0.0, 1.0, 0.0, 1.0, 0.0, 1.0, 0.0, 1.0, 0.0, 1.0, 0.0, 1.0, 0.0, 1.0, 0.0, 1.0, 0.0, 1.0, 0.0, 1.0, 0.0, 1.0, 0.0, 1.0, 0.0, 1.0, 0.0, 1.0, 0.0, 1.0, 0.0, 1.0, 0.0, 1.0, 0.0, 0.5, 0.0, 0.0, 0.0, 0.0, 0.0, 0.5, 0.0, 0.5, 0.0, 0.0, 0.0, 0.0, 0.0, 0.5, 0.0, 0.5, 0.0, 0.0, 0.0, 0.0, 0.0, 0.5, 0.0, 0.5, 0.0, 0.0, 0.0, 0.0, 0.0, 0.5, 0.0, 0.5, 0.0, 0.0, 0.0, 0.0, 0.0, 0.5, 0.0, 0.5, 0.0, 0.0, 0.0, 0.0, 0.0, 0.5, 0.0, 0.5, 0.0, 0.0, 0.0, 0.0, 0.0, 0.5, 0.0, 0.5, 0.0, 0.0, 0.0, 0.0, 0.0, 0.5, 0.0, 0.0, 0.0, 0.5, 0.0, 0.5, 0.5, 0.0, 0.5, 1.0, 1.0, 1.0, 0.5, 1.0, 0.5, 1.0, 1.0, 1.0, 1.0, 1.0, 0.5, 1.0, 0.5, 1.0, 1.0, 1.0, 1.0, 1.0, 0.5, 1.0, 0.5, 1.0, 1.0, 1.0, 1.0, 1.0, 0.5, 1.0, 0.5, 1.0, 1.0, 1.0, 1.0, 1.0, 0.5, 1.0, 0.5, 1.0, 1.0, 1.0, 1.0, 1.0, 0.5, 1.0, 0.5, 1.0, 1.0, 1.0, 1.0, 1.0, 0.5, 1.0, 0.5, 1.0, 1.0, 1.0, 1.0, 1.0, 0.5, 1.0, 0.5, 1.0, 1.0, 1.0, 1.0, 1.0, 0.5, 1.0, 0.5, 1.0, 1.0, 1.0, 1.0, 1.0, 0.5, 1.0, 0.5, 1.0, 1.0, 1.0, 1.0, 1.0, 0.5, 1.0, 0.5, 1.0, 1.0, 1.0, 1.0, 1.0, 0.5, 1.0, 0.5, 1.0, 1.0, 1.0, 1.0, 1.0, 0.5, 1.0, 0.5, 1.0, 1.0, 1.0, 1.0, 1.0, 0.5, 1.0, 0.5, 1.0, 1.0, 1.0, 1.0, 1.0, 0.5, 1.0, 0.5, 1.0, 1.0, 1.0, 1.0, 1.0, 0.5, 1.0, 0.5, 1.0, 1.0, 1.0, 1.0, 1.0, 0.5, 1.0, 0.5, 1.0, 1.0, 1.0, 1.0, 1.0, 0.5, 1.0, 0.5, 1.0, 1.0, 0.5, 0.0, 1.0, 0.0, 1.0, 0.5, 0.5, 0.5, 0.5, 1.0, 0.5, 1.0, 0.5, 1.0, 0.5, 1.0, 1.0, 1.0, 1.0, 1.0, 1.0, 1.0, 1.0, 1.0, 1.0, 1.0, 1.0, 1.0, 1.0, 1.0, 1.0, 1.0, 0.5, 1.0, 1.0, 1.0, 1.0, 1.0, 0.5, 1.0, 0.5, 1.0, 1.0, 1.0, 1.0, 1.0, 0.5, 1.0, 0.5, 1.0, 1.0, 1.0, 1.0, 1.0, 0.5, 1.0, 1.0, 1.0, 1.0, 1.0, 1.0, 1.0, 1.0, 1.0, 0.5, 1.0, 0.5, 1.0, 0.5, 1.0, 0.5, 1.0, 1.0, 1.0, 0.5, 1.0, 0.5, 1.0, 1.0, 1.0, 1.0, 1.0, 1.0, 1.0, 1.0, 1.0, 1.0, 1.0, 1.0, 1.0, 1.0, 1.0, 1.0, 1.0, 1.0, 1.0, 1.0, 1.0, 1.0, 1.0, 1.0, 1.0, 1.0, 1.0, 1.0, 1.0, 1.0, 1.0, 1.0, 1.0, 1.0, 1.0, 1.0, 1.0, 1.0, 1.0, 1.0, 1.0, 1.0, 1.0, 1.0, 1.0, 1.0, 1.0, 1.0, 1.0, 1.0, 1.0, 1.0, 1.0, 1.0, 1.0, 1.0, 1.0, 1.0, 1.0, 1.0, 1.0, 1.0, 1.0, 1.0, 1.0, 1.0, 1.0, 1.0, 1.0, 1.0, 1.0, 1.0, 1.0, 1.0, 1.0, 1.0, 1.0, 1.0, 1.0, 1.0, 1.0, 1.0, 1.0, 1.0, 1.0, 1.0, 1.0, 1.0, 1.0, 1.0, 1.0, 1.0, 1.0, 1.0, 1.0, 1.0, 1.0, 1.0, 1.0, 1.0, 1.0, 1.0, 1.0, 1.0, 1.0, 1.0, 1.0, 1.0, 1.0, 1.0, 1.0, 1.0, 1.0, 1.0, 1.0, 1.0, 1.0, 1.0, 1.0, 1.0, 1.0, 1.0, 1.0, 1.0, 1.0, 1.0, 1.0, 1.0, 1.0, 1.0, 1.0, 1.0, 1.0, 1.0, 1.0, 1.0, 1.0, 1.0, 1.0, 1.0, 1.0, 1.0, 1.0, 1.0, 1.0, 1.0, 1.0, 1.0, 1.0, 1.0, 1.0, 1.0, 1.0, 1.0, 1.0, 1.0, 1.0, 1.0, 1.0, 1.0, 1.0, 1.0, 1.0, 1.0, 1.0, 1.0, 1.0, 1.0, 1.0, 1.0, 1.0, 1.0, 1.0, 1.0, 1.0, 1.0, 1.0, 1.0, 1.0, 1.0, 1.0, 1.0, 1.0, 1.0, 1.0, 1.0, 1.0, 1.0, 1.0, 1.0, 1.0, 1.0, 1.0, 1.0, 1.0, 1.0, 1.0, 1.0, 1.0, 1.0, 1.0, 1.0, 1.0, 1.0, 1.0, 1.0, 1.0, 1.0, 1.0, 1.0, 1.0, 1.0, 1.0, 1.0, 1.0, 1.0, 1.0, 1.0, 1.0, 1.0, 1.0, 1.0, 1.0, 1.0, 1.0, 1.0, 1.0, 1.0, 1.0, 1.0, 1.0, 1.0, 1.0, 1.0, 1.0, 1.0, 1.0, 1.0, 1.0, 1.0, 1.0, 1.0, 1.0, 1.0, 1.0, 1.0, 1.0, 1.0, 1.0, 1.0, 1.0, 1.0, 1.0, 1.0, 1.0, 1.0, 1.0, 1.0, 1.0, 1.0, 1.0, 1.0, 1.0, 1.0, 1.0, 1.0, 1.0, 1.0, 1.0, 1.0, 1.0, 1.0, 1.0, 1.0, 1.0, 1.0, 1.0, 1.0, 1.0, 1.0, 1.0, 1.0, 1.0, 0.5, 0.0, 0.5, 0.0, 0.5, 0.0, 0.5, 0.0, 0.5, 0.0, 0.5, 0.0, 0.5, 0.0, 0.5, 0.0, 1.0, 0.0, 1.0, 0.0, 1.0, 0.0, 1.0, 0.0, 1.0, 0.0, 1.0, 0.0, 1.0, 0.0, 1.0, 0.0, 0.5, 0.0, 0.5, 0.0, 0.5, 0.0, 1.0, 0.0, 1.0, 0.0, 1.0, 0.0, 1.0, 0.0, 1.0, 0.0, 1.0, 0.0, 1.0, 0.0, 1.0, 0.0, 1.0, 0.0, 1.0, 0.0, 1.0, 0.0, 1.0, 0.0, 1.0, 0.0, 1.0, 0.0, 1.0, 0.0, 1.0, 0.0, 1.0, 0.0, 1.0, 0.0, 1.0, 0.0, 1.0, 0.0, 1.0, 0.0, 1.0, 0.0, 1.0, 0.0, 1.0, 0.0, 1.0, 0.0, 1.0, 0.0, 1.0, 0.0, 1.0, 0.0, 1.0, 0.0, 1.0, 0.0, 1.0, 0.0, 1.0, 0.0, 1.0, 0.0, 1.0, 0.0, 1.0, 0.0, 1.0, 0.0, 1.0, 0.0, 1.0, 0.0, 1.0, 0.0, 1.0, 0.0, 1.0, 0.0, 1.0, 0.0, 1.0, 0.0, 1.0, 0.0, 1.0, 0.0, 1.0, 0.0, 1.0, 0.0, 1.0, 0.0, 1.0, 0.0, 1.0, 0.0, 1.0, 0.0, 1.0, 0.0, 1.0, 0.0, 1.0, 0.0, 1.0, 0.0, 1.0, 0.0, 1.0, 0.0, 1.0, 0.0, 1.0, 0.0, 1.0, 0.0, 1.0, 0.0, 1.0, 0.0, 1.0, 0.0, 1.0, 0.0, 1.0, 0.0, 1.0, 0.0, 1.0, 0.0, 1.0, 0.0, 1.0, 0.0, 1.0, 0.0, 1.0, 0.0, 1.0, 0.0, 1.0, 0.0, 1.0, 1.0, 1.0, 1.0, 1.0, 1.0, 1.0, 1.0, 1.0, 1.0, 1.0, 1.0, 1.0, 1.0, 1.0, 1.0, 1.0, 1.0, 1.0, 1.0, 1.0, 1.0, 1.0, 1.0, 1.0, 1.0, 1.0, 1.0, 1.0, 1.0, 1.0, 1.0, 1.0, 1.0, 1.0, 1.0, 1.0, 1.0, 1.0, 1.0, 1.0, 1.0, 1.0, 1.0, 1.0, 1.0, 1.0, 1.0, 1.0, 1.0, 1.0, 1.0, 1.0, 1.0, 1.0, 1.0, 1.0, 1.0, 1.0, 1.0, 1.0, 1.0, 1.0, 1.0, 1.0, 1.0, 1.0, 1.0, 1.0, 1.0, 1.0, 1.0, 1.0, 1.0, 1.0, 1.0, 1.0, 1.0, 1.0, 1.0, 1.0, 1.0, 1.0, 1.0, 1.0, 1.0, 1.0, 1.0, 1.0, 1.0, 1.0, 1.0, 1.0, 1.0, 1.0, 1.0, 1.0, 1.0, 1.0, 1.0, 1.0, 1.0, 1.0, 1.0, 1.0, 1.0, 1.0, 1.0, 1.0, 1.0, 1.0, 1.0, 1.0, 1.0, 1.0, 1.0, 1.0, 1.0, 1.0, 1.0, 1.0, 1.0, 1.0, 1.0, 1.0, 1.0, 1.0, 1.0, 1.0, 0.5, 1.0, 0.0, 1.0, 0.0, 1.0, 0.5, 1.0, 0.5, 1.0, 0.0, 1.0, 0.0, 1.0, 0.5, 1.0, 0.0, 1.0, 0.0, 1.0, 0.0, 1.0, 0.0, 1.0, 0.0, 1.0, 0.0, 1.0, 0.0, 1.0, 0.0, 1.0, 0.0, 1.0, 0.0, 1.0, 0.0, 1.0, 0.0, 1.0, 0.0, 1.0, 0.0, 1.0, 0.0, 1.0, 0.0, 1.0, 0.0, 1.0, 0.0, 1.0, 0.0, 1.0, 0.0, 1.0, 0.5, 1.0, 0.5, 1.0, 0.5, 1.0, 0.5, 1.0, 0.0, 1.0, 0.0, 1.0, 0.0, 1.0, 0.0, 1.0, 0.0, 1.0, 0.0, 1.0, 0.0, 1.0, 0.0, 1.0, 0.0, 1.0, 0.0, 1.0, 0.0, 1.0, 0.0, 1.0, 0.0, 1.0, 0.0, 1.0, 0.0, 1.0, 0.0, 1.0, 0.0, 1.0, 0.0, 1.0, 0.0, 1.0, 0.0, 1.0, 0.0, 1.0, 0.0, 1.0, 0.0, 1.0, 0.0, 1.0, 0.0, 1.0, 0.0, 1.0, 0.0, 1.0, 0.0, 1.0, 0.0, 1.0, 0.0, 1.0, 0.0, 1.0, 0.0])
me_plane.materials.append(mat_material)
me_plane.update()

# ---- objects
ob_cube = bpy.data.objects.new('Cube', me_cube)
ob_player = bpy.data.objects.new('player', me_cube_001)
ob_plane = bpy.data.objects.new('Plane', me_plane)

# ---- transforms, parenting, visibility, modifiers, constraints
ob_cube.location = (0.0, 0.0, 0.0)
ob_cube.lock_rotations_4d = False
ob_cube.empty_display_type = 'ARROWS'
ob_cube.lineart.crease_threshold = 0.0
_m = ob_cube.modifiers.new('Mirror', 'MIRROR')
_m = ob_cube.modifiers.new('Mirror.001', 'MIRROR')
_m.use_axis = (False, True, False)
ob_player.location = (0.0, 0.0, 0.0)
ob_player.lock_rotations_4d = False
ob_player.empty_display_type = 'ARROWS'
ob_player.lineart.crease_threshold = 0.0
_m = ob_player.modifiers.new('Mirror', 'MIRROR')
_m = ob_player.modifiers.new('Mirror.001', 'MIRROR')
_m.use_axis = (False, True, False)
ob_plane.location = (14.0, 0.0, 1.0)

# ---- collection membership
col_collection.objects.link(ob_cube)
col_collection.objects.link(ob_player)
col_collection.objects.link(ob_plane)

# ---- scene / render settings (as saved in the file)
scene.frame_start = 1; scene.frame_end = 250; scene.frame_set(1)
scene.render.engine = 'BLENDER_EEVEE_NEXT'
scene.cycles.sampling_pattern = 'TABULATED_SOBOL'
scene.eevee.ray_tracing_options.trace_max_roughness = 0.0
bpy.context.view_layer.update()

# ---- added for rendering (the .blend has no active camera and no usable light): camera, sun
cam_auto = bpy.data.cameras.new('AutoCamera')
cam_auto.lens = 50.0
cam_auto.sensor_width = 36.0
cam_auto.clip_end = 1000.0
ob_auto_camera = bpy.data.objects.new('AutoCamera', cam_auto)
scene.collection.objects.link(ob_auto_camera)
ob_auto_camera.location = (59.0282, -58.8338, 41.2225)
ob_auto_camera.rotation_euler = (1.09748, -7.21219e-08, 0.694738)
scene.camera = ob_auto_camera
light_auto_sun = bpy.data.lights.new('AutoSun', 'SUN')
light_auto_sun.energy = 3.0
light_auto_sun.angle = 0.0523599
ob_auto_sun = bpy.data.objects.new('AutoSun', light_auto_sun)
scene.collection.objects.link(ob_auto_sun)
ob_auto_sun.rotation_euler = (0.872665, 0.174533, 0.523599)
bpy.context.view_layer.update()
